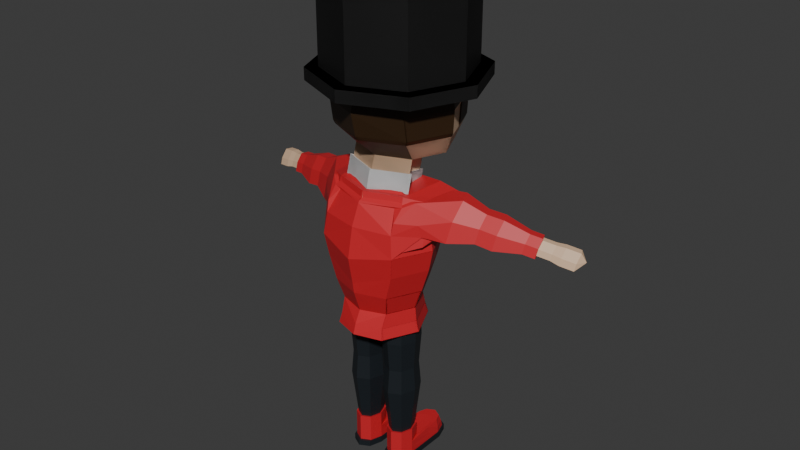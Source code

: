 # Source: personnage.blend  (saved by Blender 4.0.36; exported with 4.5.12 LTS)
import bpy
from mathutils import Matrix  # noqa: F401  (used for matrix-valued properties, if any)

bpy.ops.wm.read_factory_settings(use_empty=True)
scene = bpy.context.scene
scene.name = 'Scene'

# ---- collections
col_collection = bpy.data.collections.new('Collection'); scene.collection.children.link(col_collection)

# ---- materials (node trees are filled in below, after node groups)
mat_material_002 = bpy.data.materials.new('Material.002')
mat_material_002.use_transparent_shadow = False
mat_material_003 = bpy.data.materials.new('Material.003')
mat_material_003.use_transparent_shadow = False
mat_material_004 = bpy.data.materials.new('Material.004')
mat_material_004.use_transparent_shadow = False
mat_material_013 = bpy.data.materials.new('Material.013')
mat_material_013.use_transparent_shadow = False
mat_material_005 = bpy.data.materials.new('Material.005')
mat_material_005.use_transparent_shadow = False
mat_material_006 = bpy.data.materials.new('Material.006')
mat_material_006.use_transparent_shadow = False
mat_material_007 = bpy.data.materials.new('Material.007')
mat_material_007.use_transparent_shadow = False
mat_material_008 = bpy.data.materials.new('Material.008')
mat_material_008.use_transparent_shadow = False
mat_material_009 = bpy.data.materials.new('Material.009')
mat_material_009.use_transparent_shadow = False
mat_material_010 = bpy.data.materials.new('Material.010')
mat_material_010.use_transparent_shadow = False
mat_material_012 = bpy.data.materials.new('Material.012')
mat_material_012.use_transparent_shadow = False
mat_material_011 = bpy.data.materials.new('Material.011')
mat_material_011.use_transparent_shadow = False

# ---- material node trees
mat_material_002.use_nodes = True; mat_material_002.node_tree.nodes.clear()
_N = mat_material_002.node_tree.nodes; _L = mat_material_002.node_tree.links
n0 = _N.new('ShaderNodeBsdfPrincipled'); n0.name = 'Principled BSDF'; n0.location = (10, 300)
n0.inputs[0].default_value = (0.707, 0.4874, 0.3191, 1.0)
n0.inputs[3].default_value = 1.45
n1 = _N.new('ShaderNodeOutputMaterial'); n1.name = 'Material Output'; n1.location = (300, 300)
_L.new(n0.outputs[0], n1.inputs[0])
n1.is_active_output = True
mat_material_003.use_nodes = True; mat_material_003.node_tree.nodes.clear()
_N = mat_material_003.node_tree.nodes; _L = mat_material_003.node_tree.links
n0 = _N.new('ShaderNodeBsdfPrincipled'); n0.name = 'Principled BSDF'; n0.location = (10, 300)
n0.inputs[0].default_value = (0.03638, 0.01753, 0.005854, 1.0)
n0.inputs[3].default_value = 1.45
n1 = _N.new('ShaderNodeOutputMaterial'); n1.name = 'Material Output'; n1.location = (300, 300)
_L.new(n0.outputs[0], n1.inputs[0])
n1.is_active_output = True
mat_material_004.use_nodes = True; mat_material_004.node_tree.nodes.clear()
_N = mat_material_004.node_tree.nodes; _L = mat_material_004.node_tree.links
n0 = _N.new('ShaderNodeBsdfPrincipled'); n0.name = 'Principled BSDF'; n0.location = (10, 300)
n0.inputs[3].default_value = 1.45
n1 = _N.new('ShaderNodeOutputMaterial'); n1.name = 'Material Output'; n1.location = (300, 300)
_L.new(n0.outputs[0], n1.inputs[0])
n1.is_active_output = True
mat_material_013.use_nodes = True; mat_material_013.node_tree.nodes.clear()
_N = mat_material_013.node_tree.nodes; _L = mat_material_013.node_tree.links
n0 = _N.new('ShaderNodeBsdfPrincipled'); n0.name = 'Principled BSDF'; n0.location = (10, 300)
n0.inputs[0].default_value = (0.02317, 0.02317, 0.02317, 1.0)
n0.inputs[3].default_value = 1.45
n1 = _N.new('ShaderNodeOutputMaterial'); n1.name = 'Material Output'; n1.location = (300, 300)
_L.new(n0.outputs[0], n1.inputs[0])
n1.is_active_output = True
mat_material_005.use_nodes = True; mat_material_005.node_tree.nodes.clear()
_N = mat_material_005.node_tree.nodes; _L = mat_material_005.node_tree.links
n0 = _N.new('ShaderNodeBsdfPrincipled'); n0.name = 'Principled BSDF'; n0.location = (10, 300)
n0.inputs[0].default_value = (0.7085, 0.4851, 0.3185, 1.0)
n0.inputs[3].default_value = 1.45
n1 = _N.new('ShaderNodeOutputMaterial'); n1.name = 'Material Output'; n1.location = (300, 300)
_L.new(n0.outputs[0], n1.inputs[0])
n1.is_active_output = True
mat_material_006.use_nodes = True; mat_material_006.node_tree.nodes.clear()
_N = mat_material_006.node_tree.nodes; _L = mat_material_006.node_tree.links
n0 = _N.new('ShaderNodeBsdfPrincipled'); n0.name = 'Principled BSDF'; n0.location = (10, 300)
n0.inputs[0].default_value = (0.6058, 0.0184, 0.02706, 1.0)
n0.inputs[3].default_value = 1.45
n1 = _N.new('ShaderNodeOutputMaterial'); n1.name = 'Material Output'; n1.location = (300, 300)
_L.new(n0.outputs[0], n1.inputs[0])
n1.is_active_output = True
mat_material_007.use_nodes = True; mat_material_007.node_tree.nodes.clear()
_N = mat_material_007.node_tree.nodes; _L = mat_material_007.node_tree.links
n0 = _N.new('ShaderNodeBsdfPrincipled'); n0.name = 'Principled BSDF'; n0.location = (10, 300)
n0.inputs[0].default_value = (0.0, 0.0, 0.0, 1.0)
n0.inputs[3].default_value = 1.45
n1 = _N.new('ShaderNodeOutputMaterial'); n1.name = 'Material Output'; n1.location = (300, 300)
_L.new(n0.outputs[0], n1.inputs[0])
n1.is_active_output = True
mat_material_008.use_nodes = True; mat_material_008.node_tree.nodes.clear()
_N = mat_material_008.node_tree.nodes; _L = mat_material_008.node_tree.links
n0 = _N.new('ShaderNodeBsdfPrincipled'); n0.name = 'Principled BSDF'; n0.location = (10, 300)
n0.inputs[0].default_value = (0.3771, 0.3115, 0.07993, 1.0)
n0.inputs[3].default_value = 1.45
n1 = _N.new('ShaderNodeOutputMaterial'); n1.name = 'Material Output'; n1.location = (300, 300)
_L.new(n0.outputs[0], n1.inputs[0])
n1.is_active_output = True
mat_material_009.use_nodes = True; mat_material_009.node_tree.nodes.clear()
_N = mat_material_009.node_tree.nodes; _L = mat_material_009.node_tree.links
n0 = _N.new('ShaderNodeBsdfPrincipled'); n0.name = 'Principled BSDF'; n0.location = (10, 300)
n0.inputs[0].default_value = (0.01096, 0.01521, 0.01938, 1.0)
n0.inputs[3].default_value = 1.45
n1 = _N.new('ShaderNodeOutputMaterial'); n1.name = 'Material Output'; n1.location = (300, 300)
_L.new(n0.outputs[0], n1.inputs[0])
n1.is_active_output = True
mat_material_010.use_nodes = True; mat_material_010.node_tree.nodes.clear()
_N = mat_material_010.node_tree.nodes; _L = mat_material_010.node_tree.links
n0 = _N.new('ShaderNodeBsdfPrincipled'); n0.name = 'Principled BSDF'; n0.location = (10, 300)
n0.inputs[0].default_value = (0.6039, 0.0185, 0.02732, 1.0)
n0.inputs[3].default_value = 1.45
n1 = _N.new('ShaderNodeOutputMaterial'); n1.name = 'Material Output'; n1.location = (300, 300)
_L.new(n0.outputs[0], n1.inputs[0])
n1.is_active_output = True
mat_material_012.use_nodes = True; mat_material_012.node_tree.nodes.clear()
_N = mat_material_012.node_tree.nodes; _L = mat_material_012.node_tree.links
n0 = _N.new('ShaderNodeBsdfPrincipled'); n0.name = 'Principled BSDF'; n0.location = (10, 300)
n0.inputs[0].default_value = (0.01096, 0.01521, 0.01938, 1.0)
n0.inputs[3].default_value = 1.45
n1 = _N.new('ShaderNodeOutputMaterial'); n1.name = 'Material Output'; n1.location = (300, 300)
_L.new(n0.outputs[0], n1.inputs[0])
n1.is_active_output = True
mat_material_011.use_nodes = True; mat_material_011.node_tree.nodes.clear()
_N = mat_material_011.node_tree.nodes; _L = mat_material_011.node_tree.links
n0 = _N.new('ShaderNodeBsdfPrincipled'); n0.name = 'Principled BSDF'; n0.location = (10, 300)
n0.inputs[0].default_value = (0.6039, 0.0185, 0.02732, 1.0)
n0.inputs[3].default_value = 1.45
n1 = _N.new('ShaderNodeOutputMaterial'); n1.name = 'Material Output'; n1.location = (300, 300)
_L.new(n0.outputs[0], n1.inputs[0])
n1.is_active_output = True

# ---- world
world_world = bpy.data.worlds.new('World'); scene.world = world_world
world_world.use_nodes = True; world_world.node_tree.nodes.clear()
_N = world_world.node_tree.nodes; _L = world_world.node_tree.links
n0 = _N.new('ShaderNodeOutputWorld'); n0.name = 'World Output'; n0.location = (300, 300)
n1 = _N.new('ShaderNodeBackground'); n1.name = 'Background'; n1.location = (10, 300)
n1.inputs[0].default_value = (0.05088, 0.05088, 0.05088, 1.0)
_L.new(n1.outputs[0], n0.inputs[0])
n0.is_active_output = True
world_world.color = (0.05088, 0.05088, 0.05088)
world_world.use_sun_shadow = False
world_world.sun_shadow_jitter_overblur = 0.0

# ---- meshes
me_sphere_002 = bpy.data.meshes.new('Sphere.002')
me_sphere_002.from_pydata([(0.5848, 0.6527, 0.3917), (0.6523, 0.7043, -0.03795), (0.6388, 0.6892, -0.3655), (0.5079, 0.6445, -0.6898), (0.2061, 0.6393, -0.8905), (0.9451, -0.002769, -0.03795), (0.9239, 0.0, -0.3827), (0.7288, 0.1414, -0.7179), (0.2876, 0.1633, -0.881), (0.6523, -0.7099, -0.03795), (0.6533, -0.6533, -0.3827), (0.5217, -0.3586, -0.7179), (0.3152, -0.1279, -0.8223), (0.0, -1.003, -0.03795), (0.0, -0.9239, -0.3827), (0.0, -0.5657, -0.7179), (-0.6523, -0.7099, -0.03795), (-0.6533, -0.6533, -0.3827), (-0.5217, -0.3586, -0.7179), (-0.3152, -0.1279, -0.8223), (-0.9451, -0.002769, -0.03795), (-0.9239, 0.0, -0.3827), (-0.7288, 0.1414, -0.7179), (-0.2876, 0.1633, -0.881), (-0.5848, 0.6527, 0.3917), (-0.6523, 0.7043, -0.03795), (-0.6388, 0.6892, -0.3655), (-0.5079, 0.6445, -0.6898), (-0.2061, 0.6393, -0.8905), (0.0, 0.1403, -0.9392), (0.0, 0.9225, 0.3827), (0.0, 0.9505, -0.05202), (0.0, 1.022, -0.3769), (0.0, 0.8208, -0.6056), (0.0, 0.7591, -0.9361), (-0.9345, -0.001384, -0.2103), (-0.6455, 0.6968, -0.2017), (-0.7813, 0.3446, -0.3741), (-0.7987, 0.3508, -0.03795), (-0.79, 0.3477, -0.206), (0.6455, 0.6968, -0.2017), (0.9345, -0.001384, -0.2103), (0.7987, 0.3508, -0.03795), (0.7813, 0.3446, -0.3741), (0.79, 0.3477, -0.206), (0.3291, 0.2305, 1.076), (0.4992, 0.5125, 0.9061), (0.6646, 0.5392, 0.5821), (0.7339, 0.5922, 0.01284), (0.663, 0.7149, -0.141), (0.656, 0.7072, -0.3092), (0.4442, -0.04742, 0.9477), (0.7664, 0.002425, 0.7764), (0.9182, -0.001133, 0.4745), (0.9707, -0.003502, 0.02721), (0.9598, -0.00208, -0.1498), (0.9488, -0.0006582, -0.3268), (0.8203, 0.3596, 0.02721), (0.8024, 0.3533, -0.318), (0.3291, -0.3253, 0.9477), (0.5135, -0.5142, 0.7924), (0.6375, -0.673, 0.4592), (0.6699, -0.7297, 0.02721), (0.6709, -0.6716, -0.3268), (0.0, -0.4404, 0.9477), (0.0, -0.7269, 0.7924), (0.0, -0.9509, 0.4592), (0.0, -1.031, 0.02721), (-0.3291, -0.3253, 0.9477), (-0.5135, -0.5142, 0.7924), (-0.6375, -0.673, 0.4592), (-0.6699, -0.7297, 0.02721), (-0.6709, -0.6716, -0.3268), (-0.4442, -0.04742, 0.9477), (-0.7664, 0.002425, 0.7764), (-0.9182, -0.001133, 0.4745), (-0.9707, -0.003502, 0.02721), (-0.9598, -0.00208, -0.1498), (-0.9488, -0.0006582, -0.3268), (-0.3291, 0.2305, 1.076), (-0.4992, 0.5125, 0.9061), (-0.6646, 0.5392, 0.5821), (-0.7339, 0.5922, 0.01284), (-0.663, 0.7149, -0.141), (-0.656, 0.7072, -0.3092), (-0.8203, 0.3596, 0.02721), (0.0, -0.04742, 1.026), (0.0, 0.3456, 1.076), (0.0, 0.7256, 0.9204), (0.0, 0.9468, 0.5873), (-0.8024, 0.3533, -0.318), (-0.8114, 0.3564, -0.1454), (0.8114, 0.3564, -0.1454), (0.5217, -0.4143, -0.9219), (0.3152, -0.1837, -1.026), (0.2876, 0.1076, -1.085), (-5.321e-10, -0.6214, -0.9219), (-0.5217, -0.4143, -0.9219), (-0.3152, -0.1837, -1.026), (-0.2876, 0.1076, -1.085), (-5.321e-10, 0.08453, -1.143), (0.5722, -0.4323, -0.901), (0.3457, -0.1793, -1.015), (0.3155, 0.1402, -1.08), (0.3155, 0.07169, -1.331), (0.3457, -0.2478, -1.266), (-1.264e-09, -0.6595, -0.901), (-0.5722, -0.4323, -0.901), (-0.3457, -0.1793, -1.015), (-0.3155, 0.07169, -1.331), (-0.3155, 0.1402, -1.08), (-1.264e-09, 0.1149, -1.144), (-1.264e-09, 0.04638, -1.395), (0.5722, -0.5008, -1.152), (-1.264e-09, -0.728, -1.152), (0.5722, -0.5536, -1.345), (-0.5722, -0.5008, -1.152), (-0.3457, -0.2478, -1.266), (0.0, 0.9629, -0.2164), (0.6533, -0.6533, -0.3827), (0.0, -0.9239, -0.3827), (-0.6533, -0.6533, -0.3827), (0.6709, -0.6716, -0.3268), (-0.6709, -0.6716, -0.3268), (0.0, -0.9495, -0.3268), (0.6699, -0.7297, 0.02721), (0.0, -1.031, 0.02721), (-0.6699, -0.7297, 0.02721), (0.5722, -0.5008, -1.152), (0.3457, -0.2478, -1.266), (0.3155, 0.07169, -1.331), (-1.264e-09, -0.728, -1.152), (-0.5722, -0.5008, -1.152), (-0.3457, -0.2478, -1.266), (-0.3155, 0.07169, -1.331), (-1.264e-09, 0.04638, -1.395), (0.3457, -0.3006, -1.459), (0.3155, 0.01896, -1.524), (-1.767e-09, -0.7808, -1.345), (-1.767e-09, -0.4253, -1.455), (-0.5722, -0.5536, -1.345), (-0.3457, -0.3006, -1.459), (-0.3155, 0.01896, -1.524), (-1.767e-09, -0.006343, -1.587), (0.0, 1.332, 0.27), (-0.942, 0.942, 0.27), (-1.332, 0.0, 0.27), (-0.942, -0.942, 0.27), (0.0, -1.332, 0.27), (0.942, -0.942, 0.27), (1.332, 0.0, 0.27), (0.942, 0.942, 0.27), (-0.8024, 0.8024, 0.4635), (-8.615e-10, 1.135, 0.4635), (-1.135, 0.0, 0.4635), (-0.8024, -0.8024, 0.4635), (-8.615e-10, -1.135, 0.4635), (0.8024, -0.8024, 0.4635), (1.135, 0.0, 0.4635), (0.8024, 0.8024, 0.4635), (-0.942, 0.942, 0.4635), (-8.615e-10, 1.332, 0.4635), (-1.332, 0.0, 0.4635), (-0.942, -0.942, 0.4635), (-8.615e-10, -1.332, 0.4635), (0.942, -0.942, 0.4635), (1.332, 0.0, 0.4635), (0.942, 0.942, 0.4635), (-0.8024, 0.8024, 1.806), (0.0, 1.135, 1.806), (-1.135, 0.0, 1.806), (-0.8024, -0.8024, 1.806), (0.0, -1.135, 1.806), (0.8024, -0.8024, 1.806), (1.135, 0.0, 1.806), (0.8024, 0.8024, 1.806)], [], [(29, 34, 4), (33, 32, 2, 3), (31, 30, 0, 1), (34, 33, 3, 4), (32, 118, 31, 1, 40, 2), (4, 3, 7, 8), (29, 4, 8), (3, 2, 43, 6, 7), (8, 7, 11, 12), (15, 18, 97, 96), (7, 6, 10, 11), (12, 11, 93, 94), (11, 10, 14, 15), (62, 67, 126, 125), (10, 6, 56, 63), (19, 23, 99, 98), (38, 20, 76, 85), (29, 8, 95, 100), (15, 14, 17, 18), (5, 42, 57, 54), (26, 37, 90, 84), (11, 15, 96, 93), (0, 30, 89, 47), (43, 2, 50, 58), (41, 5, 54, 55), (2, 40, 49, 50), (19, 18, 22, 23), (25, 36, 83, 82), (40, 1, 48, 49), (1, 0, 47, 48), (23, 29, 100, 99), (18, 17, 21, 22), (35, 21, 78, 77), (23, 22, 27, 28), (42, 44, 92, 57), (6, 41, 55, 56), (20, 35, 77, 76), (29, 23, 28), (22, 21, 37, 26, 27), (21, 17, 72, 78), (17, 14, 120, 121), (39, 38, 85, 91), (29, 28, 34), (27, 26, 32, 33), (25, 24, 30, 31), (30, 24, 81, 89), (28, 27, 33, 34), (26, 36, 25, 31, 118, 32), (44, 43, 58, 92), (9, 5, 42, 1, 31, 25, 38, 20, 16, 13), (37, 39, 91, 90), (43, 44, 42, 5, 41, 6), (36, 26, 84, 83), (24, 25, 82, 81), (87, 86, 45), (88, 87, 45, 46), (89, 88, 46, 47), (48, 47, 53, 54, 57), (46, 45, 51, 52), (47, 46, 52, 53), (45, 86, 51), (56, 55, 54, 62, 63), (53, 52, 60, 61), (51, 86, 59), (54, 53, 61, 62), (52, 51, 59, 60), (61, 60, 65, 66), (59, 86, 64), (62, 61, 66, 67), (60, 59, 64, 65), (71, 72, 123, 127), (67, 66, 70, 71), (65, 64, 68, 69), (67, 71, 127, 126), (66, 65, 69, 70), (64, 86, 68), (69, 68, 73, 74), (72, 71, 76, 77, 78), (70, 69, 74, 75), (68, 86, 73), (71, 70, 75, 76), (91, 85, 82, 83), (75, 74, 80, 81), (73, 86, 79), (76, 75, 81, 82, 85), (74, 73, 79, 80), (79, 86, 87), (80, 79, 87, 88), (81, 80, 88, 89), (90, 91, 83, 84), (50, 49, 92, 58), (49, 48, 57, 92), (8, 12, 94, 95), (18, 19, 98, 97), (97, 98, 108, 107), (96, 97, 107, 106), (100, 95, 103, 111), (94, 93, 101, 102), (99, 100, 111, 110), (93, 96, 106, 101), (98, 99, 110, 108), (95, 94, 102, 103), (106, 107, 116, 114), (111, 103, 104, 112), (102, 101, 113, 105), (110, 111, 112, 109), (101, 106, 114, 113), (116, 117, 133, 132), (114, 116, 132, 131), (112, 104, 130, 135), (105, 113, 128, 129), (109, 112, 135, 134), (113, 114, 131, 128), (103, 102, 105, 104), (108, 110, 109, 117), (35, 20, 38, 39, 37, 21), (120, 119, 122, 124), (121, 120, 124, 123), (122, 125, 126, 124), (124, 126, 127, 123), (14, 10, 119, 120), (10, 63, 122, 119), (72, 17, 121, 123), (63, 62, 125, 122), (134, 135, 143, 142), (128, 131, 138, 115), (133, 134, 142, 141), (130, 129, 136, 137), (131, 132, 140, 138), (104, 105, 129, 130), (117, 109, 134, 133), (143, 137, 136), (143, 136, 139), (136, 115, 138, 139), (143, 139, 141), (139, 138, 140, 141), (143, 141, 142), (129, 128, 115, 136), (135, 130, 137, 143), (145, 144, 151, 150, 149, 148, 147, 146), (158, 159, 175, 174), (144, 145, 160, 161), (151, 144, 161, 167), (149, 150, 166, 165), (147, 148, 164, 163), (145, 146, 162, 160), (150, 151, 167, 166), (148, 149, 165, 164), (146, 147, 163, 162), (152, 153, 161, 160), (154, 152, 160, 162), (155, 154, 162, 163), (156, 155, 163, 164), (157, 156, 164, 165), (158, 157, 165, 166), (159, 158, 166, 167), (153, 159, 167, 161), (168, 170, 171, 172, 173, 174, 175, 169), (156, 157, 173, 172), (154, 155, 171, 170), (153, 152, 168, 169), (159, 153, 169, 175), (157, 158, 174, 173), (155, 156, 172, 171), (152, 154, 170, 168)])
me_sphere_002.polygons.foreach_set('material_index', [0, 0, 0, 0, 0, 0, 0, 0, 0, 0, 0, 0, 1, 1, 1, 0, 0, 0, 1, 1, 1, 0, 1, 1, 1, 0, 0, 0, 1, 1, 0, 0, 0, 0, 1, 1, 0, 0, 0, 1, 0, 1, 0, 0, 0, 1, 0, 0, 1, 0, 1, 0, 1, 1, 1, 1, 1, 1, 1, 1, 1, 1, 1, 1, 1, 1, 1, 1, 1, 1, 1, 1, 1, 1, 1, 1, 1, 1, 1, 1, 1, 1, 1, 1, 1, 1, 1, 1, 1, 1, 1, 1, 0, 0, 2, 2, 2, 2, 2, 2, 2, 2, 2, 2, 2, 2, 2, 2, 2, 2, 2, 2, 2, 2, 2, 0, 1, 1, 1, 1, 0, 1, 1, 1, 2, 2, 2, 2, 2, 2, 2, 0, 0, 0, 0, 0, 0, 2, 2, 3, 3, 3, 3, 3, 3, 3, 3, 3, 3, 3, 3, 3, 3, 3, 3, 3, 3, 3, 3, 3, 3, 3, 3, 3, 3])
_uv = me_sphere_002.uv_layers.new(name='UVMap')
_uv.uv.foreach_set('vector', [0.6875, 0.0, 0.75, 0.125, 0.625, 0.125, 0.75, 0.25, 0.75, 0.375, 0.625, 0.375, 0.625, 0.25, 0.75, 0.5, 0.75, 0.625, 0.625, 0.625, 0.625, 0.5, 0.75, 0.125, 0.75, 0.25, 0.625, 0.25, 0.625, 0.125, 0.75, 0.375, 0.75, 0.4375, 0.75, 0.5, 0.625, 0.5, 0.625, 0.4375, 0.625, 0.375, 0.625, 0.125, 0.625, 0.25, 0.5, 0.25, 0.5, 0.125, 0.5625, 0.0, 0.625, 0.125, 0.5, 0.125, 0.625, 0.25, 0.625, 0.375, 0.5625, 0.375, 0.5, 0.375, 0.5, 0.25, 0.5, 0.125, 0.5, 0.25, 0.375, 0.25, 0.375, 0.125, 0.25, 0.25, 0.125, 0.25, 0.125, 0.25, 0.25, 0.25, 0.5, 0.25, 0.5, 0.375, 0.375, 0.375, 0.375, 0.25, 0.375, 0.125, 0.375, 0.25, 0.375, 0.25, 0.375, 0.125, 0.375, 0.25, 0.375, 0.375, 0.25, 0.375, 0.25, 0.25, 0.375, 0.5, 0.25, 0.5, 0.25, 0.5, 0.375, 0.5, 0.375, 0.375, 0.5, 0.375, 0.5, 0.375, 0.375, 0.375, 0.125, 0.125, 0.0, 0.125, 0.0, 0.125, 0.125, 0.125, 0.0, 0.0, 0.0, 0.0, 0.0, 0.0, 0.0, 0.0, 0.5625, 0.0, 0.5, 0.125, 0.5, 0.125, 0.5625, 0.0, 0.25, 0.25, 0.25, 0.375, 0.125, 0.375, 0.125, 0.25, 0.5, 0.5, 0.5625, 0.5, 0.5625, 0.5, 0.5, 0.5, 0.875, 0.375, 0.9375, 0.375, 0.9375, 0.375, 0.875, 0.375, 0.375, 0.25, 0.25, 0.25, 0.25, 0.25, 0.375, 0.25, 0.625, 0.625, 0.75, 0.625, 0.75, 0.625, 0.625, 0.625, 0.5625, 0.375, 0.625, 0.375, 0.625, 0.375, 0.5625, 0.375, 0.5, 0.4375, 0.5, 0.5, 0.5, 0.5, 0.5, 0.4375, 0.625, 0.375, 0.625, 0.4375, 0.625, 0.4375, 0.625, 0.375, 0.125, 0.125, 0.125, 0.25, 0.0, 0.25, 0.0, 0.125, 0.875, 0.5, 0.875, 0.4375, 0.875, 0.4375, 0.875, 0.5, 0.625, 0.4375, 0.625, 0.5, 0.625, 0.5, 0.625, 0.4375, 0.625, 0.5, 0.625, 0.625, 0.625, 0.625, 0.625, 0.5, 1.0, 0.125, 0.9375, 0.0, 0.9375, 0.0, 1.0, 0.125, 0.125, 0.25, 0.125, 0.375, 0.0, 0.375, 0.0, 0.25, 1.0, 0.4375, 1.0, 0.375, 1.0, 0.375, 1.0, 0.4375, 1.0, 0.125, 1.0, 0.25, 0.875, 0.25, 0.875, 0.125, 0.5625, 0.5, 0.5625, 0.4375, 0.5625, 0.4375, 0.5625, 0.5, 0.5, 0.375, 0.5, 0.4375, 0.5, 0.4375, 0.5, 0.375, 1.0, 0.5, 1.0, 0.4375, 1.0, 0.4375, 1.0, 0.5, 0.9375, 0.0, 1.0, 0.125, 0.875, 0.125, 1.0, 0.25, 1.0, 0.375, 0.9375, 0.375, 0.875, 0.375, 0.875, 0.25, 0.0, 0.375, 0.125, 0.375, 0.125, 0.375, 0.0, 0.375, 0.125, 0.375, 0.25, 0.375, 0.25, 0.375, 0.125, 0.375, 0.9375, 0.4375, 0.9375, 0.5, 0.9375, 0.5, 0.9375, 0.4375, 0.8125, 0.0, 0.875, 0.125, 0.75, 0.125, 0.875, 0.25, 0.875, 0.375, 0.75, 0.375, 0.75, 0.25, 0.875, 0.5, 0.875, 0.625, 0.75, 0.625, 0.75, 0.5, 0.75, 0.625, 0.875, 0.625, 0.875, 0.625, 0.75, 0.625, 0.875, 0.125, 0.875, 0.25, 0.75, 0.25, 0.75, 0.125, 0.875, 0.375, 0.875, 0.4375, 0.875, 0.5, 0.75, 0.5, 0.75, 0.4375, 0.75, 0.375, 0.5625, 0.4375, 0.5625, 0.375, 0.5625, 0.375, 0.5625, 0.4375, 0.0, 0.0, 0.0, 0.0, 0.0, 0.0, 0.0, 0.0, 0.0, 0.0, 0.0, 0.0, 0.0, 0.0, 0.0, 0.0, 0.0, 0.0, 0.0, 0.0, 0.9375, 0.375, 0.9375, 0.4375, 0.9375, 0.4375, 0.9375, 0.375, 0.5625, 0.375, 0.5625, 0.4375, 0.5625, 0.5, 0.5, 0.5, 0.5, 0.4375, 0.5, 0.375, 0.875, 0.4375, 0.875, 0.375, 0.875, 0.375, 0.875, 0.4375, 0.875, 0.625, 0.875, 0.5, 0.875, 0.5, 0.875, 0.625, 0.75, 0.875, 0.6875, 1.0, 0.625, 0.875, 0.75, 0.75, 0.75, 0.875, 0.625, 0.875, 0.625, 0.75, 0.75, 0.625, 0.75, 0.75, 0.625, 0.75, 0.625, 0.625, 0.625, 0.5, 0.625, 0.625, 0.5, 0.625, 0.5, 0.5, 0.5625, 0.5, 0.625, 0.75, 0.625, 0.875, 0.5, 0.875, 0.5, 0.75, 0.625, 0.625, 0.625, 0.75, 0.5, 0.75, 0.5, 0.625, 0.625, 0.875, 0.5625, 1.0, 0.5, 0.875, 0.5, 0.375, 0.5, 0.4375, 0.5, 0.5, 0.375, 0.5, 0.375, 0.375, 0.5, 0.625, 0.5, 0.75, 0.375, 0.75, 0.375, 0.625, 0.5, 0.875, 0.4375, 1.0, 0.375, 0.875, 0.5, 0.5, 0.5, 0.625, 0.375, 0.625, 0.375, 0.5, 0.5, 0.75, 0.5, 0.875, 0.375, 0.875, 0.375, 0.75, 0.375, 0.625, 0.375, 0.75, 0.25, 0.75, 0.25, 0.625, 0.375, 0.875, 0.3125, 1.0, 0.25, 0.875, 0.375, 0.5, 0.375, 0.625, 0.25, 0.625, 0.25, 0.5, 0.375, 0.75, 0.375, 0.875, 0.25, 0.875, 0.25, 0.75, 0.125, 0.5, 0.125, 0.375, 0.125, 0.375, 0.125, 0.5, 0.25, 0.5, 0.25, 0.625, 0.125, 0.625, 0.125, 0.5, 0.25, 0.75, 0.25, 0.875, 0.125, 0.875, 0.125, 0.75, 0.25, 0.5, 0.125, 0.5, 0.125, 0.5, 0.25, 0.5, 0.25, 0.625, 0.25, 0.75, 0.125, 0.75, 0.125, 0.625, 0.25, 0.875, 0.1875, 1.0, 0.125, 0.875, 0.125, 0.75, 0.125, 0.875, 0.0, 0.875, 0.0, 0.75, 0.125, 0.375, 0.125, 0.5, 0.0, 0.5, 0.0, 0.4375, 0.0, 0.375, 0.125, 0.625, 0.125, 0.75, 0.0, 0.75, 0.0, 0.625, 0.125, 0.875, 0.0625, 1.0, 0.0, 0.875, 0.125, 0.5, 0.125, 0.625, 0.0, 0.625, 0.0, 0.5, 0.9375, 0.4375, 0.9375, 0.5, 0.875, 0.5, 0.875, 0.4375, 1.0, 0.625, 1.0, 0.75, 0.875, 0.75, 0.875, 0.625, 1.0, 0.875, 0.9375, 1.0, 0.875, 0.875, 1.0, 0.5, 1.0, 0.625, 0.875, 0.625, 0.875, 0.5, 0.9375, 0.5, 1.0, 0.75, 1.0, 0.875, 0.875, 0.875, 0.875, 0.75, 0.875, 0.875, 0.8125, 1.0, 0.75, 0.875, 0.875, 0.75, 0.875, 0.875, 0.75, 0.875, 0.75, 0.75, 0.875, 0.625, 0.875, 0.75, 0.75, 0.75, 0.75, 0.625, 0.9375, 0.375, 0.9375, 0.4375, 0.875, 0.4375, 0.875, 0.375, 0.625, 0.375, 0.625, 0.4375, 0.5625, 0.4375, 0.5625, 0.375, 0.625, 0.4375, 0.625, 0.5, 0.5625, 0.5, 0.5625, 0.4375, 0.5, 0.125, 0.375, 0.125, 0.375, 0.125, 0.5, 0.125, 0.125, 0.25, 0.125, 0.125, 0.125, 0.125, 0.125, 0.25, 0.125, 0.25, 0.125, 0.125, 0.125, 0.125, 0.125, 0.25, 0.25, 0.25, 0.125, 0.25, 0.125, 0.25, 0.25, 0.25, 0.5625, 0.0, 0.5, 0.125, 0.5, 0.125, 0.5625, 0.0, 0.375, 0.125, 0.375, 0.25, 0.375, 0.25, 0.375, 0.125, 1.0, 0.125, 0.9375, 0.0, 0.9375, 0.0, 1.0, 0.125, 0.375, 0.25, 0.25, 0.25, 0.25, 0.25, 0.375, 0.25, 0.125, 0.125, 0.0, 0.125, 0.0, 0.125, 0.125, 0.125, 0.5, 0.125, 0.375, 0.125, 0.375, 0.125, 0.5, 0.125, 0.25, 0.25, 0.125, 0.25, 0.125, 0.25, 0.25, 0.25, 0.5625, 0.0, 0.5, 0.125, 0.5, 0.125, 0.5625, 0.0, 0.375, 0.125, 0.375, 0.25, 0.375, 0.25, 0.375, 0.125, 1.0, 0.125, 0.9375, 0.0, 0.9375, 0.0, 1.0, 0.125, 0.375, 0.25, 0.25, 0.25, 0.25, 0.25, 0.375, 0.25, 0.125, 0.25, 0.125, 0.125, 0.125, 0.125, 0.125, 0.25, 0.25, 0.25, 0.125, 0.25, 0.125, 0.25, 0.25, 0.25, 0.5625, 0.0, 0.5, 0.125, 0.5, 0.125, 0.5625, 0.0, 0.375, 0.125, 0.375, 0.25, 0.375, 0.25, 0.375, 0.125, 1.0, 0.125, 0.9375, 0.0, 0.9375, 0.0, 1.0, 0.125, 0.375, 0.25, 0.25, 0.25, 0.25, 0.25, 0.375, 0.25, 0.5, 0.125, 0.375, 0.125, 0.375, 0.125, 0.5, 0.125, 0.125, 0.125, 0.0, 0.125, 0.0, 0.125, 0.125, 0.125, 1.0, 0.4375, 1.0, 0.5, 0.9375, 0.5, 0.9375, 0.4375, 0.9375, 0.375, 1.0, 0.375, 0.25, 0.375, 0.375, 0.375, 0.375, 0.375, 0.25, 0.375, 0.125, 0.375, 0.25, 0.375, 0.25, 0.375, 0.125, 0.375, 0.375, 0.375, 0.375, 0.5, 0.25, 0.5, 0.25, 0.375, 0.25, 0.375, 0.25, 0.5, 0.125, 0.5, 0.125, 0.375, 0.25, 0.375, 0.375, 0.375, 0.375, 0.375, 0.25, 0.375, 0.375, 0.375, 0.375, 0.375, 0.375, 0.375, 0.375, 0.375, 0.125, 0.375, 0.125, 0.375, 0.125, 0.375, 0.125, 0.375, 0.375, 0.375, 0.375, 0.5, 0.375, 0.5, 0.375, 0.375, 1.0, 0.125, 0.9375, 0.0, 0.9375, 0.0, 1.0, 0.125, 0.375, 0.25, 0.25, 0.25, 0.25, 0.25, 0.375, 0.25, 0.125, 0.125, 0.0, 0.125, 0.0, 0.125, 0.125, 0.125, 0.5, 0.125, 0.375, 0.125, 0.375, 0.125, 0.5, 0.125, 0.25, 0.25, 0.125, 0.25, 0.125, 0.25, 0.25, 0.25, 0.5, 0.125, 0.375, 0.125, 0.375, 0.125, 0.5, 0.125, 0.125, 0.125, 0.0, 0.125, 0.0, 0.125, 0.125, 0.125, 0.4375, 0.0, 0.5, 0.125, 0.375, 0.125, 0.3125, 0.0, 0.375, 0.125, 0.25, 0.125, 0.375, 0.125, 0.375, 0.25, 0.25, 0.25, 0.25, 0.125, 0.1875, 0.0, 0.25, 0.125, 0.125, 0.125, 0.25, 0.125, 0.25, 0.25, 0.125, 0.25, 0.125, 0.125, 0.0625, 0.0, 0.125, 0.125, 0.0, 0.125, 0.375, 0.125, 0.375, 0.25, 0.375, 0.25, 0.375, 0.125, 0.5625, 0.0, 0.5, 0.125, 0.5, 0.125, 0.5625, 0.0, 0.0, 0.0, 0.0, 0.0, 0.0, 0.0, 0.0, 0.0, 0.0, 0.0, 0.0, 0.0, 0.0, 0.0, 0.0, 0.0, 0.0, 0.0, 0.0, 0.0, 0.0, 0.0, 0.0, 0.0, 0.0, 0.0, 0.0, 0.0, 0.0, 0.0, 0.0, 0.0, 0.0, 0.0, 0.0, 0.0, 0.0, 0.0, 0.0, 0.0, 0.0, 0.0, 0.0, 0.0, 0.0, 0.0, 0.0, 0.0, 0.0, 0.0, 0.0, 0.0, 0.0, 0.0, 0.0, 0.0, 0.0, 0.0, 0.0, 0.0, 0.0, 0.0, 0.0, 0.0, 0.0, 0.0, 0.0, 0.0, 0.0, 0.0, 0.0, 0.0, 0.0, 0.0, 0.0, 0.0, 0.0, 0.0, 0.0, 0.0, 0.0, 0.0, 0.0, 0.0, 0.0, 0.0, 0.0, 0.0, 0.0, 0.0, 0.0, 0.0, 0.0, 0.0, 0.0, 0.0, 0.0, 0.0, 0.0, 0.0, 0.0, 0.0, 0.0, 0.0, 0.0, 0.0, 0.0, 0.0, 0.0, 0.0, 0.0, 0.0, 0.0, 0.0, 0.0, 0.0, 0.0, 0.0, 0.0, 0.0, 0.0, 0.0, 0.0, 0.0, 0.0, 0.0, 0.0, 0.0, 0.0, 0.0, 0.0, 0.0, 0.0, 0.0, 0.0, 0.0, 0.0, 0.0, 0.0, 0.0, 0.0, 0.0, 0.0, 0.0, 0.0, 0.0, 0.0, 0.0, 0.0, 0.0, 0.0, 0.0, 0.0, 0.0, 0.0, 0.0, 0.0, 0.0, 0.0, 0.0, 0.0, 0.0, 0.0, 0.0, 0.0, 0.0, 0.0, 0.0, 0.0, 0.0, 0.0, 0.0, 0.0, 0.0, 0.0, 0.0, 0.0, 0.0, 0.0, 0.0, 0.0, 0.0, 0.0, 0.0, 0.0, 0.0, 0.0, 0.0, 0.0, 0.0, 0.0, 0.0, 0.0, 0.0, 0.0, 0.0, 0.0, 0.0, 0.0, 0.0, 0.0, 0.0, 0.0, 0.0, 0.0, 0.0, 0.0, 0.0, 0.0, 0.0, 0.0, 0.0, 0.0, 0.0, 0.0, 0.0, 0.0, 0.0, 0.0, 0.0, 0.0, 0.0, 0.0, 0.0])
me_sphere_002.materials.append(mat_material_002)
me_sphere_002.materials.append(mat_material_003)
me_sphere_002.materials.append(mat_material_004)
me_sphere_002.materials.append(mat_material_013)
me_sphere_002.use_mirror_x = True
me_sphere_002.use_mirror_topology = True
me_sphere_002.update()
me_sphere_003 = bpy.data.meshes.new('Sphere.003')
me_sphere_003.from_pydata([(0.5154, 0.7237, 0.3827), (0.7041, 0.6425, 0.3827), (0.5937, 0.6448, -0.3099), (0.4802, 0.6142, -0.6926), (0.4057, 0.515, -1.017), (0.3892, 0.61, -1.237), (0.0, 0.9454, 0.3827), (0.8602, 3.553e-15, 0.3827), (0.8513, -2.986e-09, -0.3099), (0.7256, 1.783e-09, -0.6926), (0.6115, 3.659e-15, -1.017), (0.6329, -4.8e-08, -1.237), (0.4395, 0.689, 0.7107), (0.5992, -0.6533, 0.3827), (0.5937, -0.6448, -0.3099), (0.4802, -0.6142, -0.6926), (0.4057, -0.515, -1.017), (0.3892, -0.61, -1.237), (0.1634, 0.8751, 0.3827), (0.4395, 0.689, 0.7107), (0.0, -0.811, 0.3827), (0.0, -0.8279, -0.5194), (0.0, -0.7984, -0.6926), (0.0, -0.6559, -1.037), (0.0, -0.7769, -1.236), (-0.5992, -0.6533, 0.3827), (-0.5937, -0.6448, -0.3099), (-0.4802, -0.6142, -0.6926), (-0.4057, -0.515, -1.017), (-0.3892, -0.61, -1.237), (-0.9003, -0.2824, 0.3359), (-0.8602, 3.553e-15, 0.3827), (-0.839, -0.03853, -0.2981), (-0.7256, 1.783e-09, -0.6926), (-0.6115, 3.659e-15, -1.017), (-0.6329, -4.8e-08, -1.237), (-0.5992, -0.6533, 0.3827), (-0.08704, 0.9062, 0.3827), (-0.5814, 0.6063, -0.2981), (-0.4802, 0.6142, -0.6926), (-0.4057, 0.515, -1.017), (-0.3892, 0.61, -1.237), (0.0, 0.9736, 0.01332), (-0.6246, 0.6115, 0.3265), (0.0, 0.9454, 0.3827), (0.0, 0.9119, -0.3099), (0.0, 0.8686, -0.6926), (0.0, 0.7769, -1.236), (0.0, -0.8129, 0.3827), (0.08168, 0.9103, 0.3827), (0.5992, -0.6533, 0.3827), (-0.2706, -0.2706, 0.9239), (0.8602, 3.553e-15, 0.3827), (0.7041, 0.6425, 0.3827), (-0.7041, 0.6425, 0.3827), (-2.219, 6.88e-09, 0.4483), (-3.054, 0.0, 0.3827), (0.66, 0.7008, 0.03638), (0.9241, -9.042e-10, 0.03638), (0.644, -0.7008, 0.03638), (0.0, -0.9258, -0.09161), (-0.644, -0.7008, 0.03638), (-0.9241, -9.042e-10, 0.03638), (0.0, 0.9911, 0.03638), (0.0, 0.9736, 0.01332), (0.0, 0.7445, -1.017), (0.4189, 0.6565, -1.411), (0.6812, -5.722e-08, -1.411), (0.4189, -0.6565, -1.411), (0.0, -0.8362, -1.391), (-0.4189, -0.6565, -1.411), (-0.6812, -5.722e-08, -1.411), (-0.4189, 0.6565, -1.411), (0.0, 0.8362, -1.391), (0.245, 0.84, 0.3827), (0.2216, 0.7827, 0.7107), (0.5154, 0.7237, 0.3827), (0.6098, 0.6831, 0.3827), (0.507, -0.4208, 0.7107), (0.0, 0.9454, 0.3827), (0.4211, 0.7643, 0.3827), (0.4211, 0.7643, 0.3827), (-0.5916, 0.6236, 0.7107), (0.245, 0.84, 0.3827), (0.6098, 0.6831, 0.3827), (-0.08704, 0.9062, 0.3827), (-0.507, -0.4208, 0.7107), (-0.7173, 0.1057, 0.7107), (0.9003, -0.2824, 0.3359), (0.7041, 0.6425, 0.3827), (0.5493, 0.1014, 0.7107), (0.7136, 0.1014, 0.7107), (0.2216, 0.6959, 0.7107), (0.6098, 0.6831, 0.3827), (0.507, -0.4208, 0.7107), (0.0, -0.6389, 0.7107), (-0.5916, 0.6236, 0.7107), (-0.6218, -0.3935, 0.7414), (-0.7173, 0.1057, 0.7107), (0.7136, 0.1014, 0.7107), (0.6246, 0.6115, 0.3265), (0.8642, 0.5655, 0.8084), (0.6098, 0.6831, 0.3827), (0.6218, -0.3935, 0.7414), (0.0, -0.6105, 0.7414), (-0.7195, 0.5831, 0.8315), (-0.8906, 0.1042, 0.7414), (0.7642, -0.2431, 0.814), (0.3181, 0.4767, 0.8364), (0.163, 0.5435, 0.8364), (0.4264, 0.4301, 0.8364), (0.03883, -0.4538, 0.8252), (-0.4161, 0.4301, 0.8481), (-0.3558, -0.3135, 0.8364), (-0.5056, 0.0614, 0.8481), (0.09401, 0.525, 0.8642), (0.5133, 0.05831, 0.8364), (1.092, 0.6597, 0.8013), (1.196, 0.3772, 0.793), (1.162, -0.03192, 0.2441), (1.024, 0.5855, 0.2441), (0.6105, -0.5997, 0.562), (0.8529, -0.3258, 0.5204), (0.672, 0.5973, 0.5731), (1.185, 0.1048, 0.5419), (1.028, 0.7489, 0.5231), (2.123, 0.6144, 0.3428), (2.113, 0.5509, 0.2043), (1.502, 0.2303, 0.2621), (1.517, 0.3247, 0.4676), (1.525, 0.5128, 0.641), (1.453, 0.7078, 0.6467), (2.049, 0.8379, 0.2043), (2.05, 0.9139, 0.3341), (1.407, 0.6565, 0.2621), (2.128, 0.7411, 0.4595), (2.08, 0.8724, 0.4634), (1.698, 0.8002, 0.6044), (1.653, 0.8636, 0.4069), (1.764, 0.4063, 0.4202), (1.772, 0.5997, 0.5985), (1.748, 0.3092, 0.2088), (1.65, 0.7475, 0.2088), (1.409, 0.7694, 0.4547), (2.24, 0.8849, 0.2016), (2.241, 0.9432, 0.3018), (2.26, 0.9129, 0.3955), (2.3, 0.8174, 0.3919), (2.294, 0.7051, 0.2891), (2.287, 0.6652, 0.2019), (2.229, 0.9023, 0.1692), (2.231, 0.9783, 0.2989), (2.261, 0.9368, 0.4282), (2.309, 0.8055, 0.4244), (2.304, 0.6788, 0.3076), (2.293, 0.6153, 0.1692), (2.428, 0.9526, 0.1646), (2.429, 1.011, 0.2648), (2.449, 0.9806, 0.3585), (2.488, 0.8851, 0.3549), (2.482, 0.7729, 0.2521), (2.476, 0.7329, 0.165), (2.553, 1.009, 0.1242), (2.554, 1.077, 0.2401), (2.577, 1.042, 0.3486), (2.622, 0.9311, 0.3444), (2.615, 0.8012, 0.2254), (2.608, 0.755, 0.1246), (2.76, 1.084, 0.08361), (2.76, 1.151, 0.1995), (2.783, 1.116, 0.308), (2.829, 1.005, 0.3038), (2.822, 0.8756, 0.1848), (2.814, 0.8293, 0.08399), (2.894, 1.048, 0.1714), (2.894, 1.05, 0.1744), (2.895, 1.049, 0.1771), (2.896, 1.046, 0.177), (2.896, 1.043, 0.174), (2.896, 1.042, 0.1714), (2.41, 0.9933, 0.1481), (2.411, 1.052, 0.2483), (2.535, 1.05, 0.1077), (2.535, 1.117, 0.2236), (2.411, 1.061, 0.1411), (2.411, 1.099, 0.2058), (2.492, 1.098, 0.1149), (2.492, 1.141, 0.1898), (-0.002949, 0.3422, 0.7652), (0.0, 0.5831, 0.8315), (0.7165, 0.3422, 0.7652), (-0.7195, 0.5831, 0.8315), (-0.4161, 0.4301, 0.8481), (-0.5056, 0.0614, 0.8481), (0.0, 0.5829, 0.8315), (0.7435, 0.6238, 0.3769), (0.7589, 0.5643, 0.8256), (-0.3329, -0.224, 0.8711), (0.416, -0.224, 0.8711), (-0.4178, -0.2039, 0.8938), (0.5008, -0.2039, 0.8938), (0.04154, -0.3642, 0.8938), (0.04537, -0.2595, 0.964), (0.8999, 0.06321, 0.5265), (0.6218, -0.3935, 0.7414), (0.5133, 0.05831, 0.8364), (-0.5992, -0.6533, 0.3827), (0.0, -0.8129, 0.3827), (0.586, -0.606, 0.4013), (0.507, -0.4208, 0.7107), (-0.507, -0.4208, 0.7107), (0.507, -0.4208, 0.7107), (0.0, -0.6389, 0.7107), (-0.6218, -0.3935, 0.7414), (0.7136, 0.1014, 0.7107), (0.6246, 0.6115, 0.3265), (0.6218, -0.3935, 0.7414), (0.0, -0.6105, 0.7414), (1.699, 0.5855, 0.2441), (-0.3329, -0.224, 0.8711), (-0.6246, 0.6115, 0.3265), (-0.7041, 0.6425, 0.3827), (-0.586, -0.606, 0.4013), (0.0, -0.811, 0.3827), (0.5992, -0.6533, 0.3827), (0.507, -0.4208, 0.7107), (-0.507, -0.4208, 0.7107), (0.507, -0.4208, 0.7107), (0.0, -0.6389, 0.7107), (0.6218, -0.3935, 0.7414), (0.0, -0.6105, 0.7414), (-0.3329, -0.224, 0.8711), (-0.6506, -0.6368, 0.1045), (-0.58, -0.3032, 0.8668), (-0.8115, 0.6646, 0.3182), (-0.6531, 0.6006, 0.8734), (0.06805, -0.7858, 0.1936), (-0.01454, -0.5234, 0.8657), (0.06805, 0.6684, 0.1936), (0.02055, 0.6726, 0.833), (-1.135, 0.6643, 0.3723), (-0.9172, -0.2777, 0.1847), (-0.8933, -0.06879, 0.7956), (-1.079, 0.6557, 0.7578), (-1.158, 0.4757, 0.4587), (-1.133, 0.1794, 0.4347), (-1.113, 0.2129, 0.6366), (-1.154, 0.4781, 0.6123), (-0.01406, -0.5116, 0.8683), (0.03882, 0.6717, 0.8342), (0.08631, 0.6676, 0.1948), (0.08631, -0.7866, 0.1948), (0.003724, -0.5243, 0.8669), (0.5814, 0.6063, -0.2981), (0.8602, 3.553e-15, 0.3827), (0.839, -0.03853, -0.2981), (0.66, 0.7008, 0.03638), (0.9241, -9.042e-10, 0.03638)], [(77, 0), (74, 18), (49, 6), (18, 49), (56, 55), (63, 64), (46, 39), (44, 85), (85, 37), (52, 88), (92, 75), (44, 79), (98, 106), (111, 113), (108, 109), (110, 115), (44, 100), (36, 97), (31, 36), (119, 203), (237, 248)], [(11, 17, 68, 67), (45, 64, 57, 2), (4, 3, 9, 10), (57, 1, 7, 58), (5, 4, 10, 11), (3, 2, 8, 9), (24, 29, 70, 69), (10, 9, 15, 16), (58, 7, 13, 59), (11, 10, 16, 17), (9, 8, 14, 15), (20, 25, 36, 48), (17, 16, 23, 24), (15, 14, 21, 22), (30, 36, 86, 87), (80, 83, 74, 81), (17, 24, 69, 68), (16, 15, 22, 23), (59, 13, 20, 60), (24, 23, 28, 29), (22, 21, 26, 27), (20, 13, 50, 48), (35, 41, 72, 71), (23, 22, 27, 28), (13, 7, 52, 50), (5, 11, 67, 66), (28, 27, 33, 34), (61, 25, 31, 62), (29, 28, 34, 35), (27, 26, 32, 33), (34, 33, 39, 40), (7, 1, 53, 52), (35, 34, 40, 41), (33, 32, 38, 39), (44, 64, 42, 6), (41, 47, 73, 72), (29, 35, 71, 70), (44, 54, 43, 6), (31, 25, 36, 30), (26, 61, 62, 32), (21, 60, 61, 26), (14, 59, 60, 21), (8, 58, 59, 14), (2, 57, 58, 8), (46, 45, 2, 3), (5, 47, 41, 35, 29, 24, 17, 11), (14, 8, 2, 45, 38, 32, 26, 21), (4, 65, 46, 3), (4, 5, 47, 65), (73, 66, 67, 68, 69, 70, 71, 72), (64, 44, 83, 80, 76, 84, 1, 57), (76, 80, 81, 0), (1, 84, 77, 53), (90, 91, 78), (78, 91, 99, 94), (53, 77, 93, 89), (87, 86, 97, 98), (82, 87, 98, 96), (95, 94, 103, 104), (94, 99, 107, 103), (89, 93, 102, 100), (36, 86, 95, 48), (116, 107, 103, 86, 97, 193), (107, 101, 110, 116), (105, 106, 114, 112), (94, 50, 121, 103), (121, 122, 107, 103), (123, 101, 117, 125), (114, 113, 115, 112), (116, 103, 107), (31, 106, 105, 54), (137, 140, 135, 136), (122, 88, 119, 124), (101, 107, 118, 117), (88, 100, 120, 119), (107, 122, 124, 118), (130, 129, 139, 140), (100, 123, 125, 120), (50, 88, 122, 121), (142, 138, 133, 132), (117, 118, 130, 131), (141, 142, 132, 127), (139, 141, 127, 126), (120, 125, 143, 134), (124, 119, 128, 129), (143, 131, 137, 138), (128, 134, 142, 141), (129, 128, 141, 139), (138, 137, 136, 133), (140, 139, 126, 135), (148, 149, 161, 160), (118, 124, 129, 130), (119, 120, 134, 128), (134, 143, 138, 142), (131, 130, 140, 137), (135, 126, 154, 153), (125, 117, 131, 143), (136, 135, 153, 152), (126, 127, 155, 154), (127, 132, 150, 155), (133, 136, 152, 151), (132, 133, 151, 150), (145, 144, 150, 151), (147, 146, 152, 153), (148, 147, 153, 154), (144, 149, 155, 150), (149, 148, 154, 155), (146, 145, 151, 152), (158, 159, 165, 164), (147, 148, 160, 159), (144, 145, 157, 156), (145, 146, 158, 157), (149, 144, 156, 161), (146, 147, 159, 158), (162, 163, 169, 168), (160, 161, 167, 166), (159, 160, 166, 165), (163, 162, 182, 183), (157, 158, 164, 163), (161, 156, 162, 167), (172, 173, 179, 178), (163, 164, 170, 169), (167, 162, 168, 173), (164, 165, 171, 170), (166, 167, 173, 172), (165, 166, 172, 171), (177, 178, 179, 174, 175, 176), (171, 172, 178, 177), (168, 169, 175, 174), (169, 170, 176, 175), (173, 168, 174, 179), (170, 171, 177, 176), (181, 183, 187, 185), (162, 156, 180, 182), (156, 157, 181, 180), (157, 163, 183, 181), (184, 185, 187, 186), (180, 181, 185, 184), (182, 180, 184, 186), (183, 182, 186, 187), (99, 188, 190), (190, 189, 101), (190, 188, 189), (188, 105, 189), (79, 89, 101, 188, 189), (114, 112, 192, 193), (192, 194, 191), (189, 105, 191, 194), (112, 189, 194, 192), (105, 112, 192, 191), (194, 101, 89, 92), (92, 79, 194), (89, 79, 92), (89, 101, 196, 195), (97, 86, 197, 199), (104, 103, 200, 201), (86, 103, 200, 197), (104, 111, 202, 201), (94, 103, 200, 198), (200, 203, 116, 199, 197, 202, 201, 103, 198), (103, 116, 205, 204), (100, 120, 218, 215), (50, 78, 209, 208), (95, 104, 217, 212), (94, 95, 212, 211), (103, 94, 211, 216), (103, 86, 210, 216), (86, 36, 206, 210), (86, 197, 219, 210), (95, 86, 210, 212), (104, 48, 207, 217), (99, 94, 211, 214), (97, 95, 212, 213), (86, 97, 213, 210), (48, 95, 212, 207), (207, 212, 228, 223), (43, 54, 221, 220), (212, 210, 226, 228), (210, 219, 231, 226), (211, 212, 228, 227), (217, 207, 223, 230), (208, 209, 225, 224), (212, 217, 230, 228), (210, 206, 222, 226), (216, 210, 226, 229), (235, 234, 240, 243), (234, 235, 239, 238), (239, 237, 252, 249), (236, 237, 233, 232), (234, 238, 236, 232), (239, 235, 233, 237), (242, 243, 247, 246), (232, 233, 242, 241), (233, 235, 243, 242), (234, 232, 241, 240), (245, 246, 247, 244), (240, 241, 245, 244), (243, 240, 244, 247), (241, 242, 246, 245), (250, 249, 252, 251), (238, 239, 249, 250), (237, 236, 251, 252), (236, 238, 250, 251), (58, 57, 256, 257), (8, 58, 257, 255), (57, 2, 253, 256), (7, 58, 257, 254), (224, 88, 59)])
me_sphere_003.polygons.foreach_set('material_index', [1, 3, 1, 1, 1, 1, 1, 1, 1, 1, 1, 0, 1, 1, 1, 3, 1, 1, 1, 1, 1, 1, 1, 1, 1, 1, 1, 1, 1, 1, 1, 1, 1, 1, 3, 1, 1, 0, 1, 1, 1, 1, 1, 1, 3, 1, 0, 3, 1, 1, 3, 3, 3, 0, 0, 3, 1, 0, 1, 1, 3, 1, 1, 1, 1, 1, 1, 1, 1, 1, 0, 1, 1, 1, 1, 1, 1, 1, 1, 1, 1, 1, 1, 1, 1, 1, 1, 1, 1, 1, 0, 1, 1, 1, 1, 1, 1, 1, 1, 1, 1, 1, 1, 1, 1, 1, 1, 1, 0, 0, 0, 0, 0, 0, 0, 0, 0, 0, 0, 0, 0, 0, 0, 0, 0, 0, 0, 0, 0, 0, 0, 0, 0, 0, 0, 0, 0, 0, 0, 0, 0, 0, 0, 0, 0, 1, 1, 0, 0, 1, 1, 2, 3, 1, 1, 1, 1, 0, 1, 1, 1, 1, 0, 1, 1, 1, 1, 1, 1, 1, 0, 0, 0, 1, 1, 1, 0, 1, 1, 1, 0, 0, 1, 1, 1, 1, 1, 1, 1, 1, 1, 1, 1, 1, 1, 0, 1, 1, 1, 0, 1, 1, 1, 1, 1, 3, 1, 1])
_uv = me_sphere_003.uv_layers.new(name='UVMap')
_uv.uv.foreach_set('vector', [0.5, 0.125, 0.375, 0.125, 0.375, 0.125, 0.5, 0.125, 0.75, 0.5, 0.75, 0.5625, 0.625, 0.5625, 0.625, 0.5, 0.625, 0.25, 0.625, 0.375, 0.5, 0.375, 0.5, 0.25, 0.625, 0.5625, 0.625, 0.625, 0.5, 0.625, 0.5, 0.5625, 0.625, 0.125, 0.625, 0.25, 0.5, 0.25, 0.5, 0.125, 0.625, 0.375, 0.625, 0.5, 0.5, 0.5, 0.5, 0.375, 0.25, 0.125, 0.125, 0.125, 0.125, 0.125, 0.25, 0.125, 0.5, 0.25, 0.5, 0.375, 0.375, 0.375, 0.375, 0.25, 0.5, 0.5625, 0.5, 0.625, 0.375, 0.625, 0.375, 0.5625, 0.5, 0.125, 0.5, 0.25, 0.375, 0.25, 0.375, 0.125, 0.5, 0.375, 0.5, 0.5, 0.375, 0.5, 0.375, 0.375, 0.0, 0.0, 0.0, 0.0, 0.0, 0.0, 0.0, 0.0, 0.375, 0.125, 0.375, 0.25, 0.25, 0.25, 0.25, 0.125, 0.375, 0.375, 0.375, 0.5, 0.25, 0.5, 0.25, 0.375, 0.0, 0.625, 0.125, 0.625, 0.125, 0.625, 0.0, 0.625, 0.6753, 0.625, 0.7065, 0.625, 0.7065, 0.625, 0.6753, 0.625, 0.375, 0.125, 0.25, 0.125, 0.25, 0.125, 0.375, 0.125, 0.375, 0.25, 0.375, 0.375, 0.25, 0.375, 0.25, 0.25, 0.375, 0.5625, 0.375, 0.625, 0.25, 0.625, 0.25, 0.5625, 0.25, 0.125, 0.25, 0.25, 0.125, 0.25, 0.125, 0.125, 0.25, 0.375, 0.25, 0.5, 0.125, 0.5, 0.125, 0.375, 0.25, 0.625, 0.375, 0.625, 0.375, 0.625, 0.25, 0.625, 1.0, 0.125, 0.875, 0.125, 0.875, 0.125, 1.0, 0.125, 0.25, 0.25, 0.25, 0.375, 0.125, 0.375, 0.125, 0.25, 0.375, 0.625, 0.5, 0.625, 0.5, 0.625, 0.375, 0.625, 0.625, 0.125, 0.5, 0.125, 0.5, 0.125, 0.625, 0.125, 0.125, 0.25, 0.125, 0.375, 0.0, 0.375, 0.0, 0.25, 0.125, 0.5625, 0.125, 0.625, 0.0, 0.625, 0.0, 0.5625, 0.125, 0.125, 0.125, 0.25, 0.0, 0.25, 0.0, 0.125, 0.125, 0.375, 0.125, 0.5, 0.0, 0.5, 0.0, 0.375, 1.0, 0.25, 1.0, 0.375, 0.875, 0.375, 0.875, 0.25, 0.5, 0.625, 0.625, 0.625, 0.625, 0.625, 0.5, 0.625, 1.0, 0.125, 1.0, 0.25, 0.875, 0.25, 0.875, 0.125, 1.0, 0.375, 1.0, 0.5, 0.875, 0.5, 0.875, 0.375, 0.75, 0.625, 0.75, 0.5625, 0.75, 0.5625, 0.75, 0.625, 0.875, 0.125, 0.75, 0.125, 0.75, 0.125, 0.875, 0.125, 0.125, 0.125, 0.0, 0.125, 0.0, 0.125, 0.125, 0.125, 0.0, 0.0, 0.0, 0.0, 0.0, 0.0, 0.0, 0.0, 0.0, 0.625, 0.125, 0.625, 0.125, 0.625, 0.0, 0.625, 0.125, 0.5, 0.125, 0.5625, 0.0, 0.5625, 0.0, 0.5, 0.25, 0.5, 0.25, 0.5625, 0.125, 0.5625, 0.125, 0.5, 0.375, 0.5, 0.375, 0.5625, 0.25, 0.5625, 0.25, 0.5, 0.5, 0.5, 0.5, 0.5625, 0.375, 0.5625, 0.375, 0.5, 0.625, 0.5, 0.625, 0.5625, 0.5, 0.5625, 0.5, 0.5, 0.75, 0.375, 0.75, 0.5, 0.625, 0.5, 0.625, 0.375, 0.0, 0.0, 0.0, 0.0, 0.0, 0.0, 0.0, 0.0, 0.0, 0.0, 0.0, 0.0, 0.0, 0.0, 0.0, 0.0, 0.0, 0.0, 0.0, 0.0, 0.0, 0.0, 0.0, 0.0, 0.0, 0.0, 0.0, 0.0, 0.0, 0.0, 0.0, 0.0, 0.625, 0.25, 0.3125, 0.125, 0.0, 0.0, 0.625, 0.375, 0.625, 0.25, 0.0, 0.0, 0.0, 0.0, 0.3125, 0.125, 0.75, 0.125, 0.625, 0.125, 0.5, 0.125, 0.375, 0.125, 0.25, 0.125, 0.125, 0.125, 1.0, 0.125, 0.875, 0.125, 0.75, 0.5625, 0.75, 0.625, 0.7065, 0.625, 0.6753, 0.625, 0.6585, 0.625, 0.6418, 0.625, 0.625, 0.625, 0.625, 0.5625, 0.6585, 0.625, 0.6753, 0.625, 0.6753, 0.625, 0.6585, 0.625, 0.625, 0.625, 0.6418, 0.625, 0.6418, 0.625, 0.625, 0.625, 0.1875, 0.3125, 0.0, 0.0, 0.375, 0.625, 0.375, 0.625, 0.0, 0.0, 0.0, 0.0, 0.375, 0.625, 0.625, 0.625, 0.6418, 0.625, 0.6418, 0.625, 0.625, 0.625, 0.0, 0.625, 0.125, 0.625, 0.125, 0.625, 0.0, 0.625, 0.0, 0.0, 0.0, 0.0, 0.0, 0.0, 0.0, 0.0, 0.25, 0.625, 0.375, 0.625, 0.375, 0.625, 0.25, 0.625, 0.375, 0.625, 0.0, 0.0, 0.0, 0.0, 0.375, 0.625, 0.625, 0.625, 0.6418, 0.625, 0.6418, 0.625, 0.625, 0.625, 0.125, 0.625, 0.125, 0.625, 0.0, 0.0, 0.0, 0.0, 0.0, 0.0, 0.0, 0.0, 0.375, 0.625, 0.125, 0.625, 0.125, 0.625, 0.0, 0.0, 0.0, 0.0, 0.0, 0.0, 0.0, 0.0, 0.0, 0.0, 0.0, 0.0, 0.0, 0.0, 0.0, 0.0, 0.0, 0.0, 0.0, 0.0, 0.0, 0.0, 0.0, 0.0, 0.0, 0.0, 0.1875, 0.3125, 0.0, 0.0, 0.0, 0.0, 0.375, 0.625, 0.0, 0.0, 0.0, 0.0, 0.0, 0.0, 0.0, 0.0, 0.0, 0.0, 0.125, 0.625, 0.0, 0.0, 0.0, 0.0, 0.0, 0.0, 0.375, 0.625, 0.0, 0.0, 0.0, 0.0, 0.0, 0.0, 0.0, 0.0, 0.0, 0.0, 0.0, 0.0, 0.0, 0.0, 0.0, 0.0, 0.0, 0.0, 0.0, 0.0, 0.0, 0.0, 0.0, 0.0, 0.0, 0.0, 0.0, 0.0, 0.0, 0.0, 0.0, 0.0, 0.0, 0.0, 0.0, 0.0, 0.0, 0.0, 0.0, 0.0, 0.0, 0.0, 0.0, 0.0, 0.0, 0.0, 0.0, 0.0, 0.0, 0.0, 0.0, 0.0, 0.0, 0.0, 0.0, 0.0, 0.0, 0.0, 0.0, 0.0, 0.0, 0.0, 0.0, 0.0, 0.0, 0.0, 0.0, 0.0, 0.0, 0.0, 0.0, 0.0, 0.1875, 0.3125, 0.0, 0.0, 0.0, 0.0, 0.0, 0.0, 0.0, 0.0, 0.0, 0.0, 0.0, 0.0, 0.0, 0.0, 0.0, 0.0, 0.0, 0.0, 0.0, 0.0, 0.0, 0.0, 0.0, 0.0, 0.0, 0.0, 0.0, 0.0, 0.0, 0.0, 0.0, 0.0, 0.0, 0.0, 0.0, 0.0, 0.0, 0.0, 0.0, 0.0, 0.0, 0.0, 0.0, 0.0, 0.0, 0.0, 0.0, 0.0, 0.0, 0.0, 0.0, 0.0, 0.0, 0.0, 0.0, 0.0, 0.0, 0.0, 0.0, 0.0, 0.0, 0.0, 0.0, 0.0, 0.0, 0.0, 0.0, 0.0, 0.0, 0.0, 0.0, 0.0, 0.0, 0.0, 0.0, 0.0, 0.0, 0.0, 0.0, 0.0, 0.0, 0.0, 0.0, 0.0, 0.0, 0.0, 0.0, 0.0, 0.0, 0.0, 0.0, 0.0, 0.0, 0.0, 0.0, 0.0, 0.0, 0.0, 0.0, 0.0, 0.0, 0.0, 0.0, 0.0, 0.0, 0.0, 0.0, 0.0, 0.0, 0.0, 0.0, 0.0, 0.0, 0.0, 0.0, 0.0, 0.0, 0.0, 0.0, 0.0, 0.0, 0.0, 0.0, 0.0, 0.0, 0.0, 0.0, 0.0, 0.0, 0.0, 0.0, 0.0, 0.0, 0.0, 0.0, 0.0, 0.0, 0.0, 0.0, 0.0, 0.0, 0.0, 0.0, 0.0, 0.0, 0.0, 0.0, 0.0, 0.0, 0.0, 0.0, 0.0, 0.0, 0.0, 0.0, 0.0, 0.0, 0.0, 0.0, 0.0, 0.0, 0.0, 0.0, 0.0, 0.0, 0.0, 0.0, 0.0, 0.0, 0.0, 0.0, 0.0, 0.0, 0.0, 0.0, 0.0, 0.0, 0.0, 0.0, 0.0, 0.0, 0.0, 0.0, 0.0, 0.0, 0.0, 0.0, 0.0, 0.0, 0.0, 0.0, 0.0, 0.0, 0.0, 0.0, 0.0, 0.0, 0.0, 0.0, 0.0, 0.0, 0.0, 0.0, 0.0, 0.0, 0.0, 0.0, 0.0, 0.0, 0.0, 0.0, 0.0, 0.0, 0.0, 0.0, 0.0, 0.0, 0.0, 0.0, 0.0, 0.0, 0.0, 0.0, 0.0, 0.0, 0.0, 0.0, 0.0, 0.0, 0.0, 0.0, 0.0, 0.0, 0.0, 0.0, 0.0, 0.0, 0.0, 0.0, 0.0, 0.0, 0.0, 0.0, 0.0, 0.0, 0.0, 0.0, 0.0, 0.0, 0.0, 0.0, 0.0, 0.0, 0.0, 0.0, 0.0, 0.0, 0.0, 0.0, 0.0, 0.0, 0.0, 0.0, 0.0, 0.0, 0.0, 0.0, 0.0, 0.0, 0.0, 0.0, 0.0, 0.0, 0.0, 0.0, 0.0, 0.0, 0.0, 0.0, 0.0, 0.0, 0.0, 0.0, 0.0, 0.0, 0.0, 0.0, 0.0, 0.0, 0.0, 0.0, 0.0, 0.0, 0.0, 0.0, 0.0, 0.0, 0.0, 0.0, 0.0, 0.0, 0.0, 0.0, 0.0, 0.0, 0.0, 0.0, 0.0, 0.0, 0.0, 0.0, 0.0, 0.0, 0.0, 0.0, 0.0, 0.0, 0.0, 0.0, 0.0, 0.0, 0.0, 0.0, 0.0, 0.0, 0.0, 0.0, 0.0, 0.0, 0.0, 0.0, 0.0, 0.0, 0.0, 0.0, 0.0, 0.0, 0.0, 0.0, 0.0, 0.0, 0.0, 0.0, 0.0, 0.0, 0.0, 0.0, 0.0, 0.0, 0.0, 0.0, 0.0, 0.0, 0.0, 0.0, 0.0, 0.0, 0.0, 0.0, 0.0, 0.0, 0.0, 0.0, 0.0, 0.0, 0.0, 0.0, 0.0, 0.0, 0.0, 0.0, 0.0, 0.0, 0.0, 0.0, 0.0, 0.0, 0.0, 0.0, 0.0, 0.0, 0.0, 0.0, 0.0, 0.0, 0.0, 0.0, 0.0, 0.0, 0.0, 0.0, 0.0, 0.0, 0.0, 0.0, 0.0, 0.0, 0.0, 0.0, 0.0, 0.0, 0.0, 0.0, 0.0, 0.0, 0.0, 0.0, 0.0, 0.0, 0.0, 0.0, 0.0, 0.0, 0.0, 0.0, 0.0, 0.0, 0.0, 0.0, 0.0, 0.0, 0.0, 0.0, 0.0, 0.0, 0.0, 0.0, 0.0, 0.0, 0.0, 0.0, 0.0, 0.0, 0.0, 0.0, 0.0, 0.0, 0.0, 0.0, 0.0, 0.0, 0.0, 0.0, 0.0, 0.0, 0.0, 0.0, 0.0, 0.0, 0.0, 0.0, 0.0, 0.0, 0.0, 0.0, 0.0, 0.0, 0.0, 0.0, 0.0, 0.0, 0.0, 0.0, 0.0, 0.0, 0.0, 0.0, 0.0, 0.0, 0.0, 0.0, 0.0, 0.0, 0.0, 0.0, 0.0, 0.0, 0.0, 0.0, 0.0, 0.0, 0.0, 0.0, 0.0, 0.0, 0.0, 0.0, 0.0, 0.0, 0.0, 0.0, 0.0, 0.0, 0.0, 0.0, 0.0, 0.0, 0.0, 0.0, 0.0, 0.0, 0.0, 0.0, 0.0, 0.0, 0.0, 0.0, 0.0, 0.0, 0.0, 0.0, 0.0, 0.0, 0.0, 0.0, 0.0, 0.0, 0.0, 0.0, 0.0, 0.0, 0.0, 0.0, 0.0, 0.0, 0.0, 0.0, 0.0, 0.0, 0.0, 0.0, 0.0, 0.0, 0.0, 0.0, 0.0, 0.0, 0.0, 0.0, 0.0, 0.0, 0.0, 0.0, 0.0, 0.0, 0.0, 0.0, 0.0, 0.0, 0.0, 0.0, 0.0, 0.0, 0.0, 0.0, 0.0, 0.0, 0.0, 0.0, 0.0, 0.0, 0.0, 0.0, 0.0, 0.0, 0.0, 0.0, 0.0, 0.0, 0.0, 0.0, 0.0, 0.0, 0.0, 0.0, 0.0, 0.0, 0.0, 0.0, 0.0, 0.0, 0.0, 0.0, 0.0, 0.0, 0.0, 0.0, 0.0, 0.0, 0.0, 0.0, 0.0, 0.125, 0.625, 0.125, 0.625, 0.125, 0.625, 0.125, 0.625, 0.25, 0.625, 0.375, 0.625, 0.375, 0.625, 0.25, 0.625, 0.125, 0.625, 0.375, 0.625, 0.375, 0.625, 0.125, 0.625, 0.0, 0.0, 0.0, 0.0, 0.0, 0.0, 0.0, 0.0, 0.375, 0.625, 0.375, 0.625, 0.375, 0.625, 0.375, 0.625, 0.375, 0.625, 0.0, 0.0, 0.0, 0.0, 0.125, 0.625, 0.125, 0.625, 0.0, 0.0, 0.0, 0.0, 0.0, 0.0, 0.375, 0.625, 0.375, 0.625, 0.0, 0.0, 0.0, 0.0, 0.375, 0.625, 0.0, 0.0, 0.0, 0.0, 0.0, 0.0, 0.0, 0.0, 0.0, 0.0, 0.0, 0.0, 0.0, 0.0, 0.0, 0.0, 0.25, 0.625, 0.25, 0.625, 0.25, 0.625, 0.25, 0.625, 0.375, 0.625, 0.25, 0.625, 0.25, 0.625, 0.375, 0.625, 0.375, 0.625, 0.375, 0.625, 0.375, 0.625, 0.375, 0.625, 0.375, 0.625, 0.125, 0.625, 0.125, 0.625, 0.375, 0.625, 0.125, 0.625, 0.125, 0.625, 0.125, 0.625, 0.125, 0.625, 0.125, 0.625, 0.125, 0.625, 0.125, 0.625, 0.125, 0.625, 0.0, 0.0, 0.125, 0.625, 0.125, 0.625, 0.0, 0.0, 0.0, 0.0, 0.0, 0.0, 0.0, 0.0, 0.0, 0.0, 0.0, 0.0, 0.375, 0.625, 0.375, 0.625, 0.0, 0.0, 0.0, 0.0, 0.0, 0.0, 0.0, 0.0, 0.0, 0.0, 0.125, 0.625, 0.125, 0.625, 0.125, 0.625, 0.125, 0.625, 0.0, 0.0, 0.0, 0.0, 0.0, 0.0, 0.0, 0.0, 0.0, 0.0, 0.0, 0.0, 0.0, 0.0, 0.0, 0.0, 0.0, 0.0, 0.0, 0.0, 0.0, 0.0, 0.0, 0.0, 0.0, 0.0, 0.125, 0.625, 0.125, 0.625, 0.0, 0.0, 0.125, 0.625, 0.125, 0.625, 0.125, 0.625, 0.125, 0.625, 0.375, 0.625, 0.25, 0.625, 0.25, 0.625, 0.375, 0.625, 0.0, 0.0, 0.0, 0.0, 0.0, 0.0, 0.0, 0.0, 0.0, 0.0, 0.0, 0.0, 0.0, 0.0, 0.0, 0.0, 0.25, 0.625, 0.25, 0.625, 0.25, 0.625, 0.25, 0.625, 0.125, 0.625, 0.125, 0.625, 0.125, 0.625, 0.125, 0.625, 0.375, 0.625, 0.125, 0.625, 0.125, 0.625, 0.375, 0.625, 0.625, 0.25, 0.375, 0.25, 0.375, 0.25, 0.625, 0.25, 0.375, 0.25, 0.625, 0.25, 0.625, 0.5, 0.375, 0.5, 0.625, 0.5, 0.625, 0.75, 0.625, 0.75, 0.625, 0.5, 0.375, 0.75, 0.625, 0.75, 0.625, 1.0, 0.375, 1.0, 0.125, 0.5, 0.375, 0.5, 0.375, 0.75, 0.125, 0.75, 0.625, 0.5, 0.875, 0.5, 0.875, 0.75, 0.625, 0.75, 0.875, 0.75, 0.875, 0.5, 0.875, 0.5, 0.875, 0.75, 0.375, 1.0, 0.625, 1.0, 0.625, 1.0, 0.375, 1.0, 0.875, 0.75, 0.875, 0.5, 0.875, 0.5, 0.875, 0.75, 0.125, 0.5, 0.125, 0.75, 0.125, 0.75, 0.125, 0.5, 0.375, 0.0, 0.625, 0.0, 0.625, 0.25, 0.375, 0.25, 0.125, 0.5, 0.125, 0.75, 0.125, 0.75, 0.125, 0.5, 0.625, 0.25, 0.375, 0.25, 0.375, 0.25, 0.625, 0.25, 0.375, 1.0, 0.625, 1.0, 0.625, 1.0, 0.375, 1.0, 0.375, 0.5, 0.625, 0.5, 0.625, 0.75, 0.375, 0.75, 0.375, 0.5, 0.625, 0.5, 0.625, 0.5, 0.375, 0.5, 0.625, 0.75, 0.375, 0.75, 0.375, 0.75, 0.625, 0.75, 0.375, 0.75, 0.375, 0.5, 0.375, 0.5, 0.375, 0.75, 0.5, 0.5625, 0.625, 0.5625, 0.625, 0.5625, 0.5, 0.5625, 0.5, 0.5, 0.5, 0.5625, 0.5, 0.5625, 0.5, 0.5, 0.625, 0.5625, 0.625, 0.5, 0.625, 0.5, 0.625, 0.5625, 0.5, 0.625, 0.5, 0.5625, 0.5, 0.5625, 0.5, 0.625, 0.0, 0.0, 0.0, 0.0, 0.0, 0.0])
me_sphere_003.materials.append(mat_material_005)
me_sphere_003.materials.append(mat_material_006)
me_sphere_003.materials.append(mat_material_007)
me_sphere_003.materials.append(mat_material_008)
me_sphere_003.use_mirror_x = True
me_sphere_003.update()
me_cylinder = bpy.data.meshes.new('Cylinder')
me_cylinder.from_pydata([(-2.477e-09, 0.3097, -1.616), (1.805e-08, 0.4368, 1.0), (0.219, 0.219, -1.616), (0.3089, 0.3089, 1.0), (0.3097, 0.0, -1.616), (0.4368, 0.0, 1.0), (0.219, -0.219, -1.616), (0.3089, -0.3089, 1.0), (-2.477e-09, -0.3097, -1.616), (1.805e-08, -0.4368, 1.0), (-0.219, -0.219, -1.616), (-0.3089, -0.3089, 1.0), (-0.3097, 0.0, -1.616), (-0.4368, 0.0, 1.0), (-0.219, 0.219, -1.616), (-0.3089, 0.3089, 1.0), (0.0, 0.4, -0.1289), (0.2828, 0.2828, -0.1289), (0.4, 0.0, -0.1289), (0.2828, -0.2828, -0.1289), (0.0, -0.4, -0.1289), (-0.2828, -0.2828, -0.1289), (-0.4, 0.0, -0.1289), (-0.2828, 0.2828, -0.1289), (2.354e-08, 0.4568, 0.5), (0.323, 0.323, 0.5), (0.4568, 0.0, 0.5), (0.323, -0.323, 0.5), (2.354e-08, -0.4568, 0.5), (-0.323, -0.323, 0.5), (-0.4568, 0.0, 0.5), (-0.323, 0.323, 0.5), (0.3181, 0.3181, -0.6289), (0.4499, 0.0, -0.6289), (0.3181, -0.3181, -0.6289), (0.0, -0.4499, -0.6289), (-0.3181, -0.3181, -0.6289), (-0.4499, 0.0, -0.6289), (-0.3181, 0.3181, -0.6289), (0.0, 0.4499, -0.6289), (0.0, 0.4, 0.0), (0.2828, 0.2828, 0.0), (0.4, 0.0, 0.0), (0.2828, -0.2828, 0.0), (0.0, -0.4, 0.0), (-0.2828, -0.2828, 0.0), (-0.4, 0.0, 0.0), (-0.2828, 0.2828, 0.0), (-0.2527, 0.2527, -1.913), (-0.3574, 0.0, -1.913), (-0.2527, -0.2527, -1.913), (3.48e-08, -0.3574, -1.913), (0.2527, -0.2527, -1.913), (0.3574, 0.0, -1.913), (0.2527, 0.2527, -1.913), (3.48e-08, 0.3574, -1.913), (1.731e-09, 0.3574, -1.609), (0.2527, 0.2527, -1.609), (0.3574, 0.0, -1.609), (0.2527, -0.2527, -1.609), (1.731e-09, -0.3574, -1.609), (-0.2527, -0.2527, -1.609), (-0.3574, 0.0, -1.609), (-0.2527, 0.2527, -1.609), (1.731e-09, 0.3574, -1.713), (0.2527, 0.2527, -1.713), (0.3574, 0.0, -1.713), (0.2527, -0.2527, -1.713), (1.731e-09, -0.3574, -1.713), (-0.2527, -0.2527, -1.713), (-0.3574, 0.0, -1.713), (-0.2527, 0.2527, -1.713), (0.3668, -0.01171, -2.18), (-9.526e-09, 0.3574, -2.182), (-0.3574, 0.0, -2.182), (-0.2527, -0.2527, -2.182), (-9.526e-09, -0.3574, -2.182), (0.2527, -0.2527, -2.182), (0.3574, 0.0, -2.182), (0.2593, -0.271, -2.18), (3.48e-08, 0.3574, -1.913), (-9.526e-09, 0.3574, -2.182), (-1.056e-08, -0.3785, -2.18), (-0.3668, -0.01171, -2.18), (-0.3574, 0.4982, -2.182), (-0.2593, -0.271, -2.18), (0.3574, 0.4982, -2.182), (0.3574, 0.8146, -2.182), (0.3668, 0.8243, -2.18), (0.3668, 0.4996, -2.18), (-0.3668, 0.4996, -2.18), (-9.634e-09, -0.4181, -2.177), (-0.2718, -0.3055, -2.177), (-0.3844, -0.03373, -2.177), (0.2718, -0.3055, -2.177), (0.3844, -0.03373, -2.177), (-0.2718, -0.3055, -2.304), (0.3844, -0.03373, -2.304), (-0.3844, -0.03373, -2.304), (0.2718, -0.3055, -2.304), (-0.3844, 0.5022, -2.177), (-9.634e-09, -0.4181, -2.304), (-0.2718, 0.2381, -2.304), (-9.634e-09, 0.3507, -2.304), (0.2718, 0.2381, -2.304), (-0.2527, -0.2527, -2.048), (1.264e-08, -0.3574, -2.048), (-0.3574, 0.0, -2.048), (0.3574, 0.0, -2.048), (0.2527, -0.2527, -2.048), (-0.2527, 0.2527, -1.913), (-0.3574, 0.0, -1.913), (0.3574, 0.0, -1.913), (0.2527, 0.2527, -1.913), (3.48e-08, 0.3574, -1.913), (0.3668, -0.01171, -2.18), (-0.3574, 0.0, -2.182), (0.3574, 0.0, -2.182), (-0.2573, 0.8226, -1.895), (-0.004634, 0.9273, -1.895), (-0.3412, 0.57, -1.895), (0.2481, 0.8226, -1.895), (0.332, 0.57, -1.895), (-0.3574, 0.5805, -2.182), (0.3574, 0.5805, -2.182), (-0.2191, 1.067, -1.895), (-0.004634, 1.161, -1.895), (-0.3067, 0.9, -1.895), (0.2098, 1.067, -1.895), (0.2974, 0.9, -1.895), (-0.2527, 1.15, -2.182), (-9.526e-09, 1.254, -2.182), (-0.3574, 0.8969, -2.182), (0.2527, 1.15, -2.182), (0.3574, 0.8969, -2.182), (-1.056e-08, 1.191, -2.18), (0.2593, 1.084, -2.18), (0.3668, 0.8243, -2.18), (0.3668, 0.4996, -2.18), (-0.2593, 1.084, -2.18), (-0.3668, 0.4996, -2.18), (-0.3668, 0.8243, -2.18), (-0.3844, -0.03373, -2.177), (0.3844, -0.03373, -2.177), (-9.634e-09, 1.309, -2.304), (-9.634e-09, 1.309, -2.177), (0.2718, 1.197, -2.304), (0.2718, 1.197, -2.177), (0.3844, -0.03373, -2.304), (0.3844, 0.9248, -2.304), (0.3844, 0.9248, -2.177), (0.3844, 0.5845, -2.177), (0.3844, 0.5845, -2.304), (-0.3844, -0.03373, -2.304), (-0.2718, 1.197, -2.177), (-0.2718, 1.197, -2.304), (-0.3844, 0.5845, -2.177), (-0.3844, 0.9248, -2.177), (-0.3844, 0.5845, -2.304), (-0.3844, 0.9248, -2.304), (-0.2718, 0.2381, -2.304), (-9.634e-09, 0.3507, -2.304), (0.2718, 0.2381, -2.304), (-9.634e-09, 0.9689, -2.304), (-0.2718, 0.8563, -2.304), (0.2718, 0.8563, -2.304), (-0.3574, 0.0, -2.048), (0.3574, 0.0, -2.048), (-0.347, 0.5805, -2.048), (0.347, 0.5805, -2.048), (-0.2459, 1.116, -2.048), (-0.347, 0.8969, -2.048), (0.347, 0.8969, -2.048), (0.2459, 1.116, -2.048), (1.264e-08, 1.221, -2.048)], [], [(24, 1, 3, 25), (25, 3, 5, 26), (26, 5, 7, 27), (27, 7, 9, 28), (28, 9, 11, 29), (29, 11, 13, 30), (3, 1, 15, 13, 11, 9, 7, 5), (30, 13, 15, 31), (31, 15, 1, 24), (106, 105, 75, 76), (38, 23, 16, 39), (37, 22, 23, 38), (36, 21, 22, 37), (35, 20, 21, 36), (34, 19, 20, 35), (33, 18, 19, 34), (32, 17, 18, 33), (39, 16, 17, 32), (23, 31, 24, 16), (22, 30, 31, 23), (21, 29, 30, 22), (20, 28, 29, 21), (19, 27, 28, 20), (18, 26, 27, 19), (17, 25, 26, 18), (16, 24, 25, 17), (0, 39, 32, 2), (2, 32, 33, 4), (4, 33, 34, 6), (6, 34, 35, 8), (8, 35, 36, 10), (10, 36, 37, 12), (12, 37, 38, 14), (14, 38, 39, 0), (22, 23, 47, 46), (17, 18, 42, 41), (19, 20, 44, 43), (21, 22, 46, 45), (23, 16, 40, 47), (16, 17, 41, 40), (18, 19, 43, 42), (20, 21, 45, 44), (10, 12, 62, 61), (4, 6, 59, 58), (0, 2, 57, 56), (14, 0, 56, 63), (8, 10, 61, 60), (2, 4, 58, 57), (12, 14, 63, 62), (6, 8, 60, 59), (61, 62, 70, 69), (65, 66, 53, 54), (59, 60, 68, 67), (62, 63, 71, 70), (57, 58, 66, 65), (60, 61, 69, 68), (63, 56, 64, 71), (56, 57, 65, 64), (58, 59, 67, 66), (70, 71, 48, 49), (68, 69, 50, 51), (66, 67, 52, 53), (64, 65, 54, 55), (71, 64, 55, 48), (69, 70, 49, 50), (67, 68, 51, 52), (109, 106, 76, 77), (105, 107, 74, 75), (108, 109, 77, 78), (55, 73, 81, 80), (76, 75, 85, 82), (75, 74, 83, 85), (86, 78, 72, 89), (78, 77, 79, 72), (87, 86, 89, 88), (74, 84, 90, 83), (77, 76, 82, 79), (85, 83, 93, 92), (82, 85, 92, 91), (72, 79, 94, 95), (79, 82, 91, 94), (83, 90, 100, 93), (92, 93, 98, 96), (95, 94, 99, 97), (94, 91, 101, 99), (103, 104, 97, 99, 101, 96, 98, 102), (91, 92, 96, 101), (53, 52, 109, 108), (50, 49, 107, 105), (52, 51, 106, 109), (51, 50, 105, 106), (166, 111, 120, 168), (111, 110, 118, 120), (168, 120, 127, 171), (121, 122, 129, 128), (167, 117, 124, 169), (113, 112, 122, 121), (110, 114, 119, 118), (114, 113, 121, 119), (171, 170, 130, 132), (173, 172, 134, 133), (170, 174, 131, 130), (174, 173, 133, 131), (119, 121, 128, 126), (169, 124, 134, 172), (118, 119, 126, 125), (120, 118, 125, 127), (130, 131, 135, 139), (131, 133, 136, 135), (133, 134, 137, 136), (132, 130, 139, 141), (123, 132, 141, 140), (139, 135, 145, 154), (135, 136, 147, 145), (140, 141, 157, 156), (138, 115, 143, 151), (136, 137, 150, 147), (137, 138, 151, 150), (141, 139, 154, 157), (151, 143, 148, 152), (147, 150, 149, 146), (150, 151, 152, 149), (142, 156, 158, 153), (157, 154, 155, 159), (156, 157, 159, 158), (162, 161, 163, 165), (161, 160, 164, 163), (152, 165, 146, 149), (164, 158, 159, 155), (160, 153, 158, 164), (148, 162, 165, 152), (165, 163, 144, 146), (163, 164, 155, 144), (145, 147, 146, 144), (154, 145, 144, 155), (122, 169, 172, 129), (126, 128, 173, 174), (125, 126, 174, 170), (128, 129, 172, 173), (127, 125, 170, 171), (112, 167, 169, 122), (123, 168, 171, 132), (116, 166, 168, 123)])
me_cylinder.polygons.foreach_set('material_index', [0, 0, 0, 0, 0, 0, 0, 0, 0, 1, 0, 0, 0, 0, 0, 0, 0, 0, 0, 0, 0, 0, 0, 0, 0, 0, 0, 0, 0, 0, 0, 0, 0, 0, 0, 0, 0, 0, 0, 0, 0, 0, 1, 1, 1, 1, 1, 1, 1, 1, 1, 1, 1, 1, 1, 1, 1, 1, 1, 1, 1, 1, 1, 1, 1, 1, 1, 1, 1, 0, 0, 0, 0, 0, 0, 0, 0, 0, 0, 0, 0, 0, 0, 0, 0, 0, 0, 1, 1, 1, 1, 1, 1, 1, 1, 1, 1, 1, 1, 1, 1, 1, 1, 1, 1, 1, 1, 0, 0, 0, 0, 0, 0, 0, 0, 0, 0, 0, 0, 0, 0, 0, 0, 0, 0, 0, 0, 0, 0, 0, 0, 0, 0, 0, 0, 1, 1, 1, 1, 1, 1, 1, 1])
_uv = me_cylinder.uv_layers.new(name='UVMap')
_uv.uv.foreach_set('vector', [1.0, 0.875, 1.0, 1.0, 0.875, 1.0, 0.875, 0.875, 0.875, 0.875, 0.875, 1.0, 0.75, 1.0, 0.75, 0.875, 0.75, 0.875, 0.75, 1.0, 0.625, 1.0, 0.625, 0.875, 0.625, 0.875, 0.625, 1.0, 0.5, 1.0, 0.5, 0.875, 0.5, 0.875, 0.5, 1.0, 0.375, 1.0, 0.375, 0.875, 0.375, 0.875, 0.375, 1.0, 0.25, 1.0, 0.25, 0.875, 0.4197, 0.4197, 0.25, 0.49, 0.08029, 0.4197, 0.01, 0.25, 0.08029, 0.08029, 0.25, 0.01, 0.4197, 0.08029, 0.49, 0.25, 0.25, 0.875, 0.25, 1.0, 0.125, 1.0, 0.125, 0.875, 0.125, 0.875, 0.125, 1.0, 0.0, 1.0, 0.0, 0.875, 0.5, 0.5, 0.375, 0.5, 0.375, 0.5, 0.5, 0.5, 0.125, 0.625, 0.125, 0.75, 0.0, 0.75, 0.0, 0.625, 0.25, 0.625, 0.25, 0.75, 0.125, 0.75, 0.125, 0.625, 0.375, 0.625, 0.375, 0.75, 0.25, 0.75, 0.25, 0.625, 0.5, 0.625, 0.5, 0.75, 0.375, 0.75, 0.375, 0.625, 0.625, 0.625, 0.625, 0.75, 0.5, 0.75, 0.5, 0.625, 0.75, 0.625, 0.75, 0.75, 0.625, 0.75, 0.625, 0.625, 0.875, 0.625, 0.875, 0.75, 0.75, 0.75, 0.75, 0.625, 1.0, 0.625, 1.0, 0.75, 0.875, 0.75, 0.875, 0.625, 0.125, 0.75, 0.125, 0.875, 0.0, 0.875, 0.0, 0.75, 0.25, 0.75, 0.25, 0.875, 0.125, 0.875, 0.125, 0.75, 0.375, 0.75, 0.375, 0.875, 0.25, 0.875, 0.25, 0.75, 0.5, 0.75, 0.5, 0.875, 0.375, 0.875, 0.375, 0.75, 0.625, 0.75, 0.625, 0.875, 0.5, 0.875, 0.5, 0.75, 0.75, 0.75, 0.75, 0.875, 0.625, 0.875, 0.625, 0.75, 0.875, 0.75, 0.875, 0.875, 0.75, 0.875, 0.75, 0.75, 1.0, 0.75, 1.0, 0.875, 0.875, 0.875, 0.875, 0.75, 1.0, 0.5, 1.0, 0.625, 0.875, 0.625, 0.875, 0.5, 0.875, 0.5, 0.875, 0.625, 0.75, 0.625, 0.75, 0.5, 0.75, 0.5, 0.75, 0.625, 0.625, 0.625, 0.625, 0.5, 0.625, 0.5, 0.625, 0.625, 0.5, 0.625, 0.5, 0.5, 0.5, 0.5, 0.5, 0.625, 0.375, 0.625, 0.375, 0.5, 0.375, 0.5, 0.375, 0.625, 0.25, 0.625, 0.25, 0.5, 0.25, 0.5, 0.25, 0.625, 0.125, 0.625, 0.125, 0.5, 0.125, 0.5, 0.125, 0.625, 0.0, 0.625, 0.0, 0.5, 0.25, 0.75, 0.125, 0.75, 0.125, 0.75, 0.25, 0.75, 0.875, 0.75, 0.75, 0.75, 0.75, 0.75, 0.875, 0.75, 0.625, 0.75, 0.5, 0.75, 0.5, 0.75, 0.625, 0.75, 0.375, 0.75, 0.25, 0.75, 0.25, 0.75, 0.375, 0.75, 0.125, 0.75, 0.0, 0.75, 0.0, 0.75, 0.125, 0.75, 1.0, 0.75, 0.875, 0.75, 0.875, 0.75, 1.0, 0.75, 0.75, 0.75, 0.625, 0.75, 0.625, 0.75, 0.75, 0.75, 0.5, 0.75, 0.375, 0.75, 0.375, 0.75, 0.5, 0.75, 0.375, 0.5, 0.25, 0.5, 0.25, 0.5, 0.375, 0.5, 0.75, 0.5, 0.625, 0.5, 0.625, 0.5, 0.75, 0.5, 1.0, 0.5, 0.875, 0.5, 0.875, 0.5, 1.0, 0.5, 0.125, 0.5, 0.0, 0.5, 0.0, 0.5, 0.125, 0.5, 0.5, 0.5, 0.375, 0.5, 0.375, 0.5, 0.5, 0.5, 0.875, 0.5, 0.75, 0.5, 0.75, 0.5, 0.875, 0.5, 0.25, 0.5, 0.125, 0.5, 0.125, 0.5, 0.25, 0.5, 0.625, 0.5, 0.5, 0.5, 0.5, 0.5, 0.625, 0.5, 0.375, 0.5, 0.25, 0.5, 0.25, 0.5, 0.375, 0.5, 0.875, 0.5, 0.75, 0.5, 0.75, 0.5, 0.875, 0.5, 0.625, 0.5, 0.5, 0.5, 0.5, 0.5, 0.625, 0.5, 0.25, 0.5, 0.125, 0.5, 0.125, 0.5, 0.25, 0.5, 0.875, 0.5, 0.75, 0.5, 0.75, 0.5, 0.875, 0.5, 0.5, 0.5, 0.375, 0.5, 0.375, 0.5, 0.5, 0.5, 0.125, 0.5, 0.0, 0.5, 0.0, 0.5, 0.125, 0.5, 1.0, 0.5, 0.875, 0.5, 0.875, 0.5, 1.0, 0.5, 0.75, 0.5, 0.625, 0.5, 0.625, 0.5, 0.75, 0.5, 0.25, 0.5, 0.125, 0.5, 0.125, 0.5, 0.25, 0.5, 0.5, 0.5, 0.375, 0.5, 0.375, 0.5, 0.5, 0.5, 0.75, 0.5, 0.625, 0.5, 0.625, 0.5, 0.75, 0.5, 1.0, 0.5, 0.875, 0.5, 0.875, 0.5, 1.0, 0.5, 0.125, 0.5, 0.0, 0.5, 0.0, 0.5, 0.125, 0.5, 0.375, 0.5, 0.25, 0.5, 0.25, 0.5, 0.375, 0.5, 0.625, 0.5, 0.5, 0.5, 0.5, 0.5, 0.625, 0.5, 0.625, 0.5, 0.5, 0.5, 0.5, 0.5, 0.625, 0.5, 0.375, 0.5, 0.25, 0.5, 0.25, 0.5, 0.375, 0.5, 0.75, 0.5, 0.625, 0.5, 0.625, 0.5, 0.75, 0.5, 0.0, 0.5, 0.0, 0.5, 0.0, 0.5, 0.0, 0.5, 0.5, 0.5, 0.375, 0.5, 0.375, 0.5, 0.5, 0.5, 0.375, 0.5, 0.25, 0.5, 0.25, 0.5, 0.375, 0.5, 0.75, 0.5, 0.75, 0.5, 0.75, 0.5, 0.75, 0.5, 0.75, 0.5, 0.625, 0.5, 0.625, 0.5, 0.75, 0.5, 0.75, 0.5, 0.75, 0.5, 0.75, 0.5, 0.75, 0.5, 0.25, 0.5, 0.25, 0.5, 0.25, 0.5, 0.25, 0.5, 0.625, 0.5, 0.5, 0.5, 0.5, 0.5, 0.625, 0.5, 0.375, 0.5, 0.25, 0.5, 0.25, 0.5, 0.375, 0.5, 0.5, 0.5, 0.375, 0.5, 0.375, 0.5, 0.5, 0.5, 0.75, 0.5, 0.625, 0.5, 0.625, 0.5, 0.75, 0.5, 0.625, 0.5, 0.5, 0.5, 0.5, 0.5, 0.625, 0.5, 0.25, 0.5, 0.25, 0.5, 0.25, 0.5, 0.25, 0.5, 0.375, 0.5, 0.25, 0.5, 0.25, 0.5, 0.375, 0.5, 0.75, 0.5, 0.625, 0.5, 0.625, 0.5, 0.75, 0.5, 0.625, 0.5, 0.5, 0.5, 0.5, 0.5, 0.625, 0.5, 0.75, 0.49, 0.9197, 0.4197, 0.99, 0.25, 0.9197, 0.08029, 0.75, 0.01, 0.5803, 0.08029, 0.51, 0.25, 0.5803, 0.4197, 0.5, 0.5, 0.375, 0.5, 0.375, 0.5, 0.5, 0.5, 0.75, 0.5, 0.625, 0.5, 0.625, 0.5, 0.75, 0.5, 0.375, 0.5, 0.25, 0.5, 0.25, 0.5, 0.375, 0.5, 0.625, 0.5, 0.5, 0.5, 0.5, 0.5, 0.625, 0.5, 0.5, 0.5, 0.375, 0.5, 0.375, 0.5, 0.5, 0.5, 0.25, 0.5, 0.25, 0.5, 0.25, 0.5, 0.25, 0.5, 0.25, 0.5, 0.125, 0.5, 0.125, 0.5, 0.25, 0.5, 0.25, 0.5, 0.25, 0.5, 0.25, 0.5, 0.25, 0.5, 0.875, 0.5, 0.75, 0.5, 0.75, 0.5, 0.875, 0.5, 0.75, 0.5, 0.75, 0.5, 0.75, 0.5, 0.75, 0.5, 0.875, 0.5, 0.75, 0.5, 0.75, 0.5, 0.875, 0.5, 0.125, 0.5, 0.0, 0.5, 0.0, 0.5, 0.125, 0.5, 1.0, 0.5, 0.875, 0.5, 0.875, 0.5, 1.0, 0.5, 0.25, 0.5, 0.125, 0.5, 0.125, 0.5, 0.25, 0.5, 0.875, 0.5, 0.75, 0.5, 0.75, 0.5, 0.875, 0.5, 0.125, 0.5, 0.0, 0.5, 0.0, 0.5, 0.125, 0.5, 1.0, 0.5, 0.875, 0.5, 0.875, 0.5, 1.0, 0.5, 1.0, 0.5, 0.875, 0.5, 0.875, 0.5, 1.0, 0.5, 0.75, 0.5, 0.75, 0.5, 0.75, 0.5, 0.75, 0.5, 0.125, 0.5, 0.0, 0.5, 0.0, 0.5, 0.125, 0.5, 0.25, 0.5, 0.125, 0.5, 0.125, 0.5, 0.25, 0.5, 0.125, 0.5, 0.0, 0.5, 0.0, 0.5, 0.125, 0.5, 1.0, 0.5, 0.875, 0.5, 0.875, 0.5, 1.0, 0.5, 0.875, 0.5, 0.75, 0.5, 0.75, 0.5, 0.875, 0.5, 0.25, 0.5, 0.125, 0.5, 0.125, 0.5, 0.25, 0.5, 0.25, 0.5, 0.25, 0.5, 0.25, 0.5, 0.25, 0.5, 0.125, 0.5, 0.0, 0.5, 0.0, 0.5, 0.125, 0.5, 1.0, 0.5, 0.875, 0.5, 0.875, 0.5, 1.0, 0.5, 0.25, 0.5, 0.25, 0.5, 0.25, 0.5, 0.25, 0.5, 0.75, 0.5, 0.75, 0.5, 0.75, 0.5, 0.75, 0.5, 0.875, 0.5, 0.75, 0.5, 0.75, 0.5, 0.875, 0.5, 0.75, 0.5, 0.75, 0.5, 0.75, 0.5, 0.75, 0.5, 0.25, 0.5, 0.125, 0.5, 0.125, 0.5, 0.25, 0.5, 0.75, 0.5, 0.75, 0.5, 0.75, 0.5, 0.75, 0.5, 0.875, 0.5, 0.75, 0.5, 0.75, 0.5, 0.875, 0.5, 0.75, 0.5, 0.75, 0.5, 0.75, 0.5, 0.75, 0.5, 0.25, 0.5, 0.25, 0.5, 0.25, 0.5, 0.25, 0.5, 0.25, 0.5, 0.125, 0.5, 0.125, 0.5, 0.25, 0.5, 0.25, 0.5, 0.25, 0.5, 0.25, 0.5, 0.25, 0.5, 0.9197, 0.4197, 0.75, 0.49, 0.75, 0.49, 0.9197, 0.4197, 0.75, 0.49, 0.5803, 0.4197, 0.5803, 0.4197, 0.75, 0.49, 0.99, 0.25, 0.9197, 0.4197, 0.9197, 0.4197, 0.99, 0.25, 0.5803, 0.4197, 0.51, 0.25, 0.51, 0.25, 0.5803, 0.4197, 0.5803, 0.4197, 0.51, 0.25, 0.51, 0.25, 0.5803, 0.4197, 0.99, 0.25, 0.9197, 0.4197, 0.9197, 0.4197, 0.99, 0.25, 0.9197, 0.4197, 0.75, 0.49, 0.75, 0.49, 0.9197, 0.4197, 0.75, 0.49, 0.5803, 0.4197, 0.5803, 0.4197, 0.75, 0.49, 1.0, 0.5, 0.875, 0.5, 0.875, 0.5, 1.0, 0.5, 0.125, 0.5, 0.0, 0.5, 0.0, 0.5, 0.125, 0.5, 0.75, 0.5, 0.75, 0.5, 0.75, 0.5, 0.75, 0.5, 1.0, 0.5, 0.875, 0.5, 0.875, 0.5, 1.0, 0.5, 0.125, 0.5, 0.0, 0.5, 0.0, 0.5, 0.125, 0.5, 0.875, 0.5, 0.75, 0.5, 0.75, 0.5, 0.875, 0.5, 0.25, 0.5, 0.125, 0.5, 0.125, 0.5, 0.25, 0.5, 0.75, 0.5, 0.75, 0.5, 0.75, 0.5, 0.75, 0.5, 0.25, 0.5, 0.25, 0.5, 0.25, 0.5, 0.25, 0.5, 0.25, 0.5, 0.25, 0.5, 0.25, 0.5, 0.25, 0.5])
me_cylinder.materials.append(mat_material_009)
me_cylinder.materials.append(mat_material_010)
me_cylinder.update()
me_cylinder_001 = bpy.data.meshes.new('Cylinder.001')
me_cylinder_001.from_pydata([(-2.477e-09, 0.3097, -1.616), (1.805e-08, 0.4368, 1.0), (0.219, 0.219, -1.616), (0.3089, 0.3089, 1.0), (0.3097, 0.0, -1.616), (0.4368, 0.0, 1.0), (0.219, -0.219, -1.616), (0.3089, -0.3089, 1.0), (-2.477e-09, -0.3097, -1.616), (1.805e-08, -0.4368, 1.0), (-0.219, -0.219, -1.616), (-0.3089, -0.3089, 1.0), (-0.3097, 0.0, -1.616), (-0.4368, 0.0, 1.0), (-0.219, 0.219, -1.616), (-0.3089, 0.3089, 1.0), (0.0, 0.4, -0.1289), (0.2828, 0.2828, -0.1289), (0.4, 0.0, -0.1289), (0.2828, -0.2828, -0.1289), (0.0, -0.4, -0.1289), (-0.2828, -0.2828, -0.1289), (-0.4, 0.0, -0.1289), (-0.2828, 0.2828, -0.1289), (2.354e-08, 0.4568, 0.5), (0.323, 0.323, 0.5), (0.4568, 0.0, 0.5), (0.323, -0.323, 0.5), (2.354e-08, -0.4568, 0.5), (-0.323, -0.323, 0.5), (-0.4568, 0.0, 0.5), (-0.323, 0.323, 0.5), (0.3181, 0.3181, -0.6289), (0.4499, 0.0, -0.6289), (0.3181, -0.3181, -0.6289), (0.0, -0.4499, -0.6289), (-0.3181, -0.3181, -0.6289), (-0.4499, 0.0, -0.6289), (-0.3181, 0.3181, -0.6289), (0.0, 0.4499, -0.6289), (0.0, 0.4, 0.0), (0.2828, 0.2828, 0.0), (0.4, 0.0, 0.0), (0.2828, -0.2828, 0.0), (0.0, -0.4, 0.0), (-0.2828, -0.2828, 0.0), (-0.4, 0.0, 0.0), (-0.2828, 0.2828, 0.0), (-0.2527, 0.2527, -1.913), (-0.3574, 0.0, -1.913), (-0.2527, -0.2527, -1.913), (3.48e-08, -0.3574, -1.913), (0.2527, -0.2527, -1.913), (0.3574, 0.0, -1.913), (0.2527, 0.2527, -1.913), (3.48e-08, 0.3574, -1.913), (1.731e-09, 0.3574, -1.609), (0.2527, 0.2527, -1.609), (0.3574, 0.0, -1.609), (0.2527, -0.2527, -1.609), (1.731e-09, -0.3574, -1.609), (-0.2527, -0.2527, -1.609), (-0.3574, 0.0, -1.609), (-0.2527, 0.2527, -1.609), (1.731e-09, 0.3574, -1.713), (0.2527, 0.2527, -1.713), (0.3574, 0.0, -1.713), (0.2527, -0.2527, -1.713), (1.731e-09, -0.3574, -1.713), (-0.2527, -0.2527, -1.713), (-0.3574, 0.0, -1.713), (-0.2527, 0.2527, -1.713), (0.3668, -0.01171, -2.18), (-9.526e-09, 0.3574, -2.182), (-0.3574, 0.0, -2.182), (-0.2527, -0.2527, -2.182), (-9.526e-09, -0.3574, -2.182), (0.2527, -0.2527, -2.182), (0.3574, 0.0, -2.182), (0.2593, -0.271, -2.18), (3.48e-08, 0.3574, -1.913), (-9.526e-09, 0.3574, -2.182), (-1.056e-08, -0.3785, -2.18), (-0.3668, -0.01171, -2.18), (-0.3574, 0.4982, -2.182), (-0.2593, -0.271, -2.18), (0.3574, 0.4982, -2.182), (0.3574, 0.8146, -2.182), (0.3668, 0.8243, -2.18), (0.3668, 0.4996, -2.18), (-0.3668, 0.4996, -2.18), (-9.634e-09, -0.4181, -2.177), (-0.2718, -0.3055, -2.177), (-0.3844, -0.03373, -2.177), (0.2718, -0.3055, -2.177), (0.3844, -0.03373, -2.177), (-0.2718, -0.3055, -2.304), (0.3844, -0.03373, -2.304), (-0.3844, -0.03373, -2.304), (0.2718, -0.3055, -2.304), (-0.3844, 0.5022, -2.177), (-9.634e-09, -0.4181, -2.304), (-0.2718, 0.2381, -2.304), (-9.634e-09, 0.3507, -2.304), (0.2718, 0.2381, -2.304), (-0.2527, -0.2527, -2.048), (1.264e-08, -0.3574, -2.048), (-0.3574, 0.0, -2.048), (0.3574, 0.0, -2.048), (0.2527, -0.2527, -2.048), (-0.2527, 0.2527, -1.913), (-0.3574, 0.0, -1.913), (0.3574, 0.0, -1.913), (0.2527, 0.2527, -1.913), (3.48e-08, 0.3574, -1.913), (0.3668, -0.01171, -2.18), (-0.3574, 0.0, -2.182), (0.3574, 0.0, -2.182), (-0.2573, 0.8226, -1.895), (-0.004634, 0.9273, -1.895), (-0.3412, 0.57, -1.895), (0.2481, 0.8226, -1.895), (0.332, 0.57, -1.895), (-0.3574, 0.5805, -2.182), (0.3574, 0.5805, -2.182), (-0.2191, 1.067, -1.895), (-0.004634, 1.161, -1.895), (-0.3067, 0.9, -1.895), (0.2098, 1.067, -1.895), (0.2974, 0.9, -1.895), (-0.2527, 1.15, -2.182), (-9.526e-09, 1.254, -2.182), (-0.3574, 0.8969, -2.182), (0.2527, 1.15, -2.182), (0.3574, 0.8969, -2.182), (-1.056e-08, 1.191, -2.18), (0.2593, 1.084, -2.18), (0.3668, 0.8243, -2.18), (0.3668, 0.4996, -2.18), (-0.2593, 1.084, -2.18), (-0.3668, 0.4996, -2.18), (-0.3668, 0.8243, -2.18), (-0.3844, -0.03373, -2.177), (0.3844, -0.03373, -2.177), (-9.634e-09, 1.309, -2.304), (-9.634e-09, 1.309, -2.177), (0.2718, 1.197, -2.304), (0.2718, 1.197, -2.177), (0.3844, -0.03373, -2.304), (0.3844, 0.9248, -2.304), (0.3844, 0.9248, -2.177), (0.3844, 0.5845, -2.177), (0.3844, 0.5845, -2.304), (-0.3844, -0.03373, -2.304), (-0.2718, 1.197, -2.177), (-0.2718, 1.197, -2.304), (-0.3844, 0.5845, -2.177), (-0.3844, 0.9248, -2.177), (-0.3844, 0.5845, -2.304), (-0.3844, 0.9248, -2.304), (-0.2718, 0.2381, -2.304), (-9.634e-09, 0.3507, -2.304), (0.2718, 0.2381, -2.304), (-9.634e-09, 0.9689, -2.304), (-0.2718, 0.8563, -2.304), (0.2718, 0.8563, -2.304), (-0.3574, 0.0, -2.048), (0.3574, 0.0, -2.048), (-0.347, 0.5805, -2.048), (0.347, 0.5805, -2.048), (-0.2459, 1.116, -2.048), (-0.347, 0.8969, -2.048), (0.347, 0.8969, -2.048), (0.2459, 1.116, -2.048), (1.264e-08, 1.221, -2.048)], [], [(24, 1, 3, 25), (25, 3, 5, 26), (26, 5, 7, 27), (27, 7, 9, 28), (28, 9, 11, 29), (29, 11, 13, 30), (3, 1, 15, 13, 11, 9, 7, 5), (30, 13, 15, 31), (31, 15, 1, 24), (106, 105, 75, 76), (38, 23, 16, 39), (37, 22, 23, 38), (36, 21, 22, 37), (35, 20, 21, 36), (34, 19, 20, 35), (33, 18, 19, 34), (32, 17, 18, 33), (39, 16, 17, 32), (23, 31, 24, 16), (22, 30, 31, 23), (21, 29, 30, 22), (20, 28, 29, 21), (19, 27, 28, 20), (18, 26, 27, 19), (17, 25, 26, 18), (16, 24, 25, 17), (0, 39, 32, 2), (2, 32, 33, 4), (4, 33, 34, 6), (6, 34, 35, 8), (8, 35, 36, 10), (10, 36, 37, 12), (12, 37, 38, 14), (14, 38, 39, 0), (22, 23, 47, 46), (17, 18, 42, 41), (19, 20, 44, 43), (21, 22, 46, 45), (23, 16, 40, 47), (16, 17, 41, 40), (18, 19, 43, 42), (20, 21, 45, 44), (10, 12, 62, 61), (4, 6, 59, 58), (0, 2, 57, 56), (14, 0, 56, 63), (8, 10, 61, 60), (2, 4, 58, 57), (12, 14, 63, 62), (6, 8, 60, 59), (61, 62, 70, 69), (65, 66, 53, 54), (59, 60, 68, 67), (62, 63, 71, 70), (57, 58, 66, 65), (60, 61, 69, 68), (63, 56, 64, 71), (56, 57, 65, 64), (58, 59, 67, 66), (70, 71, 48, 49), (68, 69, 50, 51), (66, 67, 52, 53), (64, 65, 54, 55), (71, 64, 55, 48), (69, 70, 49, 50), (67, 68, 51, 52), (109, 106, 76, 77), (105, 107, 74, 75), (108, 109, 77, 78), (55, 73, 81, 80), (76, 75, 85, 82), (75, 74, 83, 85), (86, 78, 72, 89), (78, 77, 79, 72), (87, 86, 89, 88), (74, 84, 90, 83), (77, 76, 82, 79), (85, 83, 93, 92), (82, 85, 92, 91), (72, 79, 94, 95), (79, 82, 91, 94), (83, 90, 100, 93), (92, 93, 98, 96), (95, 94, 99, 97), (94, 91, 101, 99), (103, 104, 97, 99, 101, 96, 98, 102), (91, 92, 96, 101), (53, 52, 109, 108), (50, 49, 107, 105), (52, 51, 106, 109), (51, 50, 105, 106), (166, 111, 120, 168), (111, 110, 118, 120), (168, 120, 127, 171), (121, 122, 129, 128), (167, 117, 124, 169), (113, 112, 122, 121), (110, 114, 119, 118), (114, 113, 121, 119), (171, 170, 130, 132), (173, 172, 134, 133), (170, 174, 131, 130), (174, 173, 133, 131), (119, 121, 128, 126), (169, 124, 134, 172), (118, 119, 126, 125), (120, 118, 125, 127), (130, 131, 135, 139), (131, 133, 136, 135), (133, 134, 137, 136), (132, 130, 139, 141), (123, 132, 141, 140), (139, 135, 145, 154), (135, 136, 147, 145), (140, 141, 157, 156), (138, 115, 143, 151), (136, 137, 150, 147), (137, 138, 151, 150), (141, 139, 154, 157), (151, 143, 148, 152), (147, 150, 149, 146), (150, 151, 152, 149), (142, 156, 158, 153), (157, 154, 155, 159), (156, 157, 159, 158), (162, 161, 163, 165), (161, 160, 164, 163), (152, 165, 146, 149), (164, 158, 159, 155), (160, 153, 158, 164), (148, 162, 165, 152), (165, 163, 144, 146), (163, 164, 155, 144), (145, 147, 146, 144), (154, 145, 144, 155), (122, 169, 172, 129), (126, 128, 173, 174), (125, 126, 174, 170), (128, 129, 172, 173), (127, 125, 170, 171), (112, 167, 169, 122), (123, 168, 171, 132), (116, 166, 168, 123)])
me_cylinder_001.polygons.foreach_set('material_index', [0, 0, 0, 0, 0, 0, 0, 0, 0, 1, 0, 0, 0, 0, 0, 0, 0, 0, 0, 0, 0, 0, 0, 0, 0, 0, 0, 0, 0, 0, 0, 0, 0, 0, 0, 0, 0, 0, 0, 0, 0, 0, 1, 1, 1, 1, 1, 1, 1, 1, 1, 1, 1, 1, 1, 1, 1, 1, 1, 1, 1, 1, 1, 1, 1, 1, 1, 1, 1, 0, 0, 0, 0, 0, 0, 0, 0, 0, 0, 0, 0, 0, 0, 0, 0, 0, 0, 1, 1, 1, 1, 1, 1, 1, 1, 1, 1, 1, 1, 1, 1, 1, 1, 1, 1, 1, 1, 0, 0, 0, 0, 0, 0, 0, 0, 0, 0, 0, 0, 0, 0, 0, 0, 0, 0, 0, 0, 0, 0, 0, 0, 0, 0, 0, 0, 1, 1, 1, 1, 1, 1, 1, 1])
_uv = me_cylinder_001.uv_layers.new(name='UVMap')
_uv.uv.foreach_set('vector', [1.0, 0.875, 1.0, 1.0, 0.875, 1.0, 0.875, 0.875, 0.875, 0.875, 0.875, 1.0, 0.75, 1.0, 0.75, 0.875, 0.75, 0.875, 0.75, 1.0, 0.625, 1.0, 0.625, 0.875, 0.625, 0.875, 0.625, 1.0, 0.5, 1.0, 0.5, 0.875, 0.5, 0.875, 0.5, 1.0, 0.375, 1.0, 0.375, 0.875, 0.375, 0.875, 0.375, 1.0, 0.25, 1.0, 0.25, 0.875, 0.4197, 0.4197, 0.25, 0.49, 0.08029, 0.4197, 0.01, 0.25, 0.08029, 0.08029, 0.25, 0.01, 0.4197, 0.08029, 0.49, 0.25, 0.25, 0.875, 0.25, 1.0, 0.125, 1.0, 0.125, 0.875, 0.125, 0.875, 0.125, 1.0, 0.0, 1.0, 0.0, 0.875, 0.5, 0.5, 0.375, 0.5, 0.375, 0.5, 0.5, 0.5, 0.125, 0.625, 0.125, 0.75, 0.0, 0.75, 0.0, 0.625, 0.25, 0.625, 0.25, 0.75, 0.125, 0.75, 0.125, 0.625, 0.375, 0.625, 0.375, 0.75, 0.25, 0.75, 0.25, 0.625, 0.5, 0.625, 0.5, 0.75, 0.375, 0.75, 0.375, 0.625, 0.625, 0.625, 0.625, 0.75, 0.5, 0.75, 0.5, 0.625, 0.75, 0.625, 0.75, 0.75, 0.625, 0.75, 0.625, 0.625, 0.875, 0.625, 0.875, 0.75, 0.75, 0.75, 0.75, 0.625, 1.0, 0.625, 1.0, 0.75, 0.875, 0.75, 0.875, 0.625, 0.125, 0.75, 0.125, 0.875, 0.0, 0.875, 0.0, 0.75, 0.25, 0.75, 0.25, 0.875, 0.125, 0.875, 0.125, 0.75, 0.375, 0.75, 0.375, 0.875, 0.25, 0.875, 0.25, 0.75, 0.5, 0.75, 0.5, 0.875, 0.375, 0.875, 0.375, 0.75, 0.625, 0.75, 0.625, 0.875, 0.5, 0.875, 0.5, 0.75, 0.75, 0.75, 0.75, 0.875, 0.625, 0.875, 0.625, 0.75, 0.875, 0.75, 0.875, 0.875, 0.75, 0.875, 0.75, 0.75, 1.0, 0.75, 1.0, 0.875, 0.875, 0.875, 0.875, 0.75, 1.0, 0.5, 1.0, 0.625, 0.875, 0.625, 0.875, 0.5, 0.875, 0.5, 0.875, 0.625, 0.75, 0.625, 0.75, 0.5, 0.75, 0.5, 0.75, 0.625, 0.625, 0.625, 0.625, 0.5, 0.625, 0.5, 0.625, 0.625, 0.5, 0.625, 0.5, 0.5, 0.5, 0.5, 0.5, 0.625, 0.375, 0.625, 0.375, 0.5, 0.375, 0.5, 0.375, 0.625, 0.25, 0.625, 0.25, 0.5, 0.25, 0.5, 0.25, 0.625, 0.125, 0.625, 0.125, 0.5, 0.125, 0.5, 0.125, 0.625, 0.0, 0.625, 0.0, 0.5, 0.25, 0.75, 0.125, 0.75, 0.125, 0.75, 0.25, 0.75, 0.875, 0.75, 0.75, 0.75, 0.75, 0.75, 0.875, 0.75, 0.625, 0.75, 0.5, 0.75, 0.5, 0.75, 0.625, 0.75, 0.375, 0.75, 0.25, 0.75, 0.25, 0.75, 0.375, 0.75, 0.125, 0.75, 0.0, 0.75, 0.0, 0.75, 0.125, 0.75, 1.0, 0.75, 0.875, 0.75, 0.875, 0.75, 1.0, 0.75, 0.75, 0.75, 0.625, 0.75, 0.625, 0.75, 0.75, 0.75, 0.5, 0.75, 0.375, 0.75, 0.375, 0.75, 0.5, 0.75, 0.375, 0.5, 0.25, 0.5, 0.25, 0.5, 0.375, 0.5, 0.75, 0.5, 0.625, 0.5, 0.625, 0.5, 0.75, 0.5, 1.0, 0.5, 0.875, 0.5, 0.875, 0.5, 1.0, 0.5, 0.125, 0.5, 0.0, 0.5, 0.0, 0.5, 0.125, 0.5, 0.5, 0.5, 0.375, 0.5, 0.375, 0.5, 0.5, 0.5, 0.875, 0.5, 0.75, 0.5, 0.75, 0.5, 0.875, 0.5, 0.25, 0.5, 0.125, 0.5, 0.125, 0.5, 0.25, 0.5, 0.625, 0.5, 0.5, 0.5, 0.5, 0.5, 0.625, 0.5, 0.375, 0.5, 0.25, 0.5, 0.25, 0.5, 0.375, 0.5, 0.875, 0.5, 0.75, 0.5, 0.75, 0.5, 0.875, 0.5, 0.625, 0.5, 0.5, 0.5, 0.5, 0.5, 0.625, 0.5, 0.25, 0.5, 0.125, 0.5, 0.125, 0.5, 0.25, 0.5, 0.875, 0.5, 0.75, 0.5, 0.75, 0.5, 0.875, 0.5, 0.5, 0.5, 0.375, 0.5, 0.375, 0.5, 0.5, 0.5, 0.125, 0.5, 0.0, 0.5, 0.0, 0.5, 0.125, 0.5, 1.0, 0.5, 0.875, 0.5, 0.875, 0.5, 1.0, 0.5, 0.75, 0.5, 0.625, 0.5, 0.625, 0.5, 0.75, 0.5, 0.25, 0.5, 0.125, 0.5, 0.125, 0.5, 0.25, 0.5, 0.5, 0.5, 0.375, 0.5, 0.375, 0.5, 0.5, 0.5, 0.75, 0.5, 0.625, 0.5, 0.625, 0.5, 0.75, 0.5, 1.0, 0.5, 0.875, 0.5, 0.875, 0.5, 1.0, 0.5, 0.125, 0.5, 0.0, 0.5, 0.0, 0.5, 0.125, 0.5, 0.375, 0.5, 0.25, 0.5, 0.25, 0.5, 0.375, 0.5, 0.625, 0.5, 0.5, 0.5, 0.5, 0.5, 0.625, 0.5, 0.625, 0.5, 0.5, 0.5, 0.5, 0.5, 0.625, 0.5, 0.375, 0.5, 0.25, 0.5, 0.25, 0.5, 0.375, 0.5, 0.75, 0.5, 0.625, 0.5, 0.625, 0.5, 0.75, 0.5, 0.0, 0.5, 0.0, 0.5, 0.0, 0.5, 0.0, 0.5, 0.5, 0.5, 0.375, 0.5, 0.375, 0.5, 0.5, 0.5, 0.375, 0.5, 0.25, 0.5, 0.25, 0.5, 0.375, 0.5, 0.75, 0.5, 0.75, 0.5, 0.75, 0.5, 0.75, 0.5, 0.75, 0.5, 0.625, 0.5, 0.625, 0.5, 0.75, 0.5, 0.75, 0.5, 0.75, 0.5, 0.75, 0.5, 0.75, 0.5, 0.25, 0.5, 0.25, 0.5, 0.25, 0.5, 0.25, 0.5, 0.625, 0.5, 0.5, 0.5, 0.5, 0.5, 0.625, 0.5, 0.375, 0.5, 0.25, 0.5, 0.25, 0.5, 0.375, 0.5, 0.5, 0.5, 0.375, 0.5, 0.375, 0.5, 0.5, 0.5, 0.75, 0.5, 0.625, 0.5, 0.625, 0.5, 0.75, 0.5, 0.625, 0.5, 0.5, 0.5, 0.5, 0.5, 0.625, 0.5, 0.25, 0.5, 0.25, 0.5, 0.25, 0.5, 0.25, 0.5, 0.375, 0.5, 0.25, 0.5, 0.25, 0.5, 0.375, 0.5, 0.75, 0.5, 0.625, 0.5, 0.625, 0.5, 0.75, 0.5, 0.625, 0.5, 0.5, 0.5, 0.5, 0.5, 0.625, 0.5, 0.75, 0.49, 0.9197, 0.4197, 0.99, 0.25, 0.9197, 0.08029, 0.75, 0.01, 0.5803, 0.08029, 0.51, 0.25, 0.5803, 0.4197, 0.5, 0.5, 0.375, 0.5, 0.375, 0.5, 0.5, 0.5, 0.75, 0.5, 0.625, 0.5, 0.625, 0.5, 0.75, 0.5, 0.375, 0.5, 0.25, 0.5, 0.25, 0.5, 0.375, 0.5, 0.625, 0.5, 0.5, 0.5, 0.5, 0.5, 0.625, 0.5, 0.5, 0.5, 0.375, 0.5, 0.375, 0.5, 0.5, 0.5, 0.25, 0.5, 0.25, 0.5, 0.25, 0.5, 0.25, 0.5, 0.25, 0.5, 0.125, 0.5, 0.125, 0.5, 0.25, 0.5, 0.25, 0.5, 0.25, 0.5, 0.25, 0.5, 0.25, 0.5, 0.875, 0.5, 0.75, 0.5, 0.75, 0.5, 0.875, 0.5, 0.75, 0.5, 0.75, 0.5, 0.75, 0.5, 0.75, 0.5, 0.875, 0.5, 0.75, 0.5, 0.75, 0.5, 0.875, 0.5, 0.125, 0.5, 0.0, 0.5, 0.0, 0.5, 0.125, 0.5, 1.0, 0.5, 0.875, 0.5, 0.875, 0.5, 1.0, 0.5, 0.25, 0.5, 0.125, 0.5, 0.125, 0.5, 0.25, 0.5, 0.875, 0.5, 0.75, 0.5, 0.75, 0.5, 0.875, 0.5, 0.125, 0.5, 0.0, 0.5, 0.0, 0.5, 0.125, 0.5, 1.0, 0.5, 0.875, 0.5, 0.875, 0.5, 1.0, 0.5, 1.0, 0.5, 0.875, 0.5, 0.875, 0.5, 1.0, 0.5, 0.75, 0.5, 0.75, 0.5, 0.75, 0.5, 0.75, 0.5, 0.125, 0.5, 0.0, 0.5, 0.0, 0.5, 0.125, 0.5, 0.25, 0.5, 0.125, 0.5, 0.125, 0.5, 0.25, 0.5, 0.125, 0.5, 0.0, 0.5, 0.0, 0.5, 0.125, 0.5, 1.0, 0.5, 0.875, 0.5, 0.875, 0.5, 1.0, 0.5, 0.875, 0.5, 0.75, 0.5, 0.75, 0.5, 0.875, 0.5, 0.25, 0.5, 0.125, 0.5, 0.125, 0.5, 0.25, 0.5, 0.25, 0.5, 0.25, 0.5, 0.25, 0.5, 0.25, 0.5, 0.125, 0.5, 0.0, 0.5, 0.0, 0.5, 0.125, 0.5, 1.0, 0.5, 0.875, 0.5, 0.875, 0.5, 1.0, 0.5, 0.25, 0.5, 0.25, 0.5, 0.25, 0.5, 0.25, 0.5, 0.75, 0.5, 0.75, 0.5, 0.75, 0.5, 0.75, 0.5, 0.875, 0.5, 0.75, 0.5, 0.75, 0.5, 0.875, 0.5, 0.75, 0.5, 0.75, 0.5, 0.75, 0.5, 0.75, 0.5, 0.25, 0.5, 0.125, 0.5, 0.125, 0.5, 0.25, 0.5, 0.75, 0.5, 0.75, 0.5, 0.75, 0.5, 0.75, 0.5, 0.875, 0.5, 0.75, 0.5, 0.75, 0.5, 0.875, 0.5, 0.75, 0.5, 0.75, 0.5, 0.75, 0.5, 0.75, 0.5, 0.25, 0.5, 0.25, 0.5, 0.25, 0.5, 0.25, 0.5, 0.25, 0.5, 0.125, 0.5, 0.125, 0.5, 0.25, 0.5, 0.25, 0.5, 0.25, 0.5, 0.25, 0.5, 0.25, 0.5, 0.9197, 0.4197, 0.75, 0.49, 0.75, 0.49, 0.9197, 0.4197, 0.75, 0.49, 0.5803, 0.4197, 0.5803, 0.4197, 0.75, 0.49, 0.99, 0.25, 0.9197, 0.4197, 0.9197, 0.4197, 0.99, 0.25, 0.5803, 0.4197, 0.51, 0.25, 0.51, 0.25, 0.5803, 0.4197, 0.5803, 0.4197, 0.51, 0.25, 0.51, 0.25, 0.5803, 0.4197, 0.99, 0.25, 0.9197, 0.4197, 0.9197, 0.4197, 0.99, 0.25, 0.9197, 0.4197, 0.75, 0.49, 0.75, 0.49, 0.9197, 0.4197, 0.75, 0.49, 0.5803, 0.4197, 0.5803, 0.4197, 0.75, 0.49, 1.0, 0.5, 0.875, 0.5, 0.875, 0.5, 1.0, 0.5, 0.125, 0.5, 0.0, 0.5, 0.0, 0.5, 0.125, 0.5, 0.75, 0.5, 0.75, 0.5, 0.75, 0.5, 0.75, 0.5, 1.0, 0.5, 0.875, 0.5, 0.875, 0.5, 1.0, 0.5, 0.125, 0.5, 0.0, 0.5, 0.0, 0.5, 0.125, 0.5, 0.875, 0.5, 0.75, 0.5, 0.75, 0.5, 0.875, 0.5, 0.25, 0.5, 0.125, 0.5, 0.125, 0.5, 0.25, 0.5, 0.75, 0.5, 0.75, 0.5, 0.75, 0.5, 0.75, 0.5, 0.25, 0.5, 0.25, 0.5, 0.25, 0.5, 0.25, 0.5, 0.25, 0.5, 0.25, 0.5, 0.25, 0.5, 0.25, 0.5])
me_cylinder_001.materials.append(mat_material_012)
me_cylinder_001.materials.append(mat_material_011)
me_cylinder_001.update()

# ---- objects
ob_sphere = bpy.data.objects.new('Sphere', me_sphere_002)
ob_sphere_001 = bpy.data.objects.new('Sphere.001', me_sphere_003)
ob_cylinder = bpy.data.objects.new('Cylinder', me_cylinder)
ob_cylinder_001 = bpy.data.objects.new('Cylinder.001', me_cylinder_001)

# ---- transforms, parenting, visibility, modifiers, constraints
ob_sphere.location = (0.0, 0.0, 0.0)
ob_sphere.use_mesh_mirror_x = True
_m = ob_sphere.modifiers.new('Mirror', 'MIRROR')
ob_sphere_001.location = (0.0, -0.3768, -2.047)
ob_sphere_001.scale = (1.0, 0.8373, 1.0)
ob_sphere_001.use_mesh_mirror_x = True
_m = ob_sphere_001.modifiers.new('Mirror', 'MIRROR')
ob_cylinder.location = (0.32, -0.3386, -4.078)
ob_cylinder.scale = (0.5903, 0.7467, 0.7909)
ob_cylinder_001.location = (-0.32, -0.3386, -4.078)
ob_cylinder_001.scale = (0.5903, 0.7467, 0.7909)

# ---- collection membership
col_collection.objects.link(ob_sphere)
col_collection.objects.link(ob_sphere_001)
col_collection.objects.link(ob_cylinder)
col_collection.objects.link(ob_cylinder_001)

# ---- scene / render settings (as saved in the file)
scene.frame_start = 1; scene.frame_end = 250; scene.frame_set(1)
scene.render.engine = 'BLENDER_EEVEE_NEXT'
scene.cycles.sampling_pattern = 'TABULATED_SOBOL'
bpy.context.view_layer.update()

# ---- added for rendering (the .blend has no active camera and no usable light): camera, sun
cam_auto = bpy.data.cameras.new('AutoCamera')
cam_auto.lens = 50.0
cam_auto.sensor_width = 36.0
cam_auto.clip_end = 1000.0
ob_auto_camera = bpy.data.objects.new('AutoCamera', cam_auto)
scene.collection.objects.link(ob_auto_camera)
ob_auto_camera.location = (9.42587, -11.311, 5.49359)
ob_auto_camera.rotation_euler = (1.09748, -7.21219e-08, 0.694738)
scene.camera = ob_auto_camera
light_auto_sun = bpy.data.lights.new('AutoSun', 'SUN')
light_auto_sun.energy = 3.0
light_auto_sun.angle = 0.0523599
ob_auto_sun = bpy.data.objects.new('AutoSun', light_auto_sun)
scene.collection.objects.link(ob_auto_sun)
ob_auto_sun.rotation_euler = (0.872665, 0.174533, 0.523599)
bpy.context.view_layer.update()
